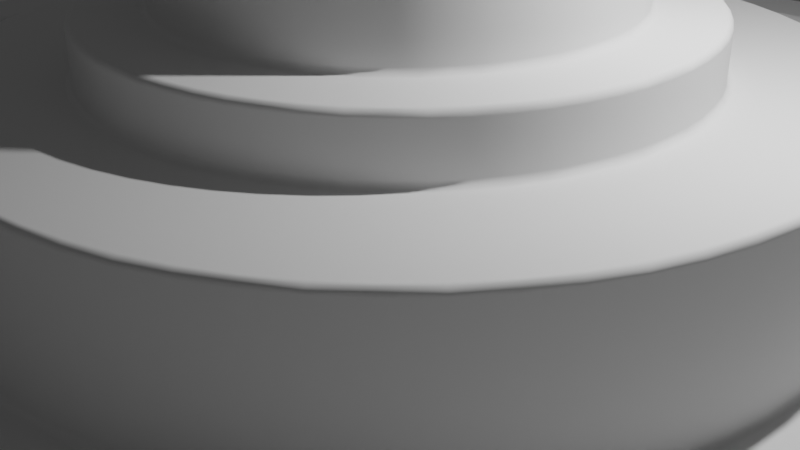 # Source: Fountain.blend  (saved by Blender 3.5.10; exported with 4.5.12 LTS)
import bpy
from mathutils import Matrix  # noqa: F401  (used for matrix-valued properties, if any)

bpy.ops.wm.read_factory_settings(use_empty=True)
scene = bpy.context.scene
scene.name = 'Scene'

# ---- collections
col_collection = bpy.data.collections.new('Collection'); scene.collection.children.link(col_collection)

# ---- world
world_world = bpy.data.worlds.new('World'); scene.world = world_world
world_world.use_nodes = True; world_world.node_tree.nodes.clear()
_N = world_world.node_tree.nodes; _L = world_world.node_tree.links
n0 = _N.new('ShaderNodeOutputWorld'); n0.name = 'World Output'; n0.location = (300, 300)
n1 = _N.new('ShaderNodeBackground'); n1.name = 'Background'; n1.location = (10, 300)
n1.inputs[0].default_value = (0.05088, 0.05088, 0.05088, 1.0)
_L.new(n1.outputs[0], n0.inputs[0])
n0.is_active_output = True
world_world.color = (0.05088, 0.05088, 0.05088)
world_world.use_sun_shadow = False
world_world.sun_shadow_jitter_overblur = 0.0

# ---- cameras
cam_camera = bpy.data.cameras.new('Camera')
cam_camera.clip_end = 100.0
cam_camera.ortho_scale = 7.314

# ---- lights
light_light = bpy.data.lights.new('Light', 'POINT')
light_light.transmission_factor = 0.0
light_light.energy = 1000.0
light_light.shadow_soft_size = 0.1
light_light.shadow_maximum_resolution = 0.006
light_light.use_absolute_resolution = True

# ---- meshes
me_cylinder = bpy.data.meshes.new('Cylinder')
me_cylinder.from_pydata([(0.0, 10.0, -0.2), (0.0, 10.0, 0.2), (0.9802, 9.952, -0.2), (0.9802, 9.952, 0.2), (1.951, 9.808, -0.2), (1.951, 9.808, 0.2), (2.903, 9.569, -0.2), (2.903, 9.569, 0.2), (3.827, 9.239, -0.2), (3.827, 9.239, 0.2), (4.714, 8.819, -0.2), (4.714, 8.819, 0.2), (5.556, 8.315, -0.2), (5.556, 8.315, 0.2), (6.344, 7.73, -0.2), (6.344, 7.73, 0.2), (7.071, 7.071, -0.2), (7.071, 7.071, 0.2), (7.73, 6.344, -0.2), (7.73, 6.344, 0.2), (8.315, 5.556, -0.2), (8.315, 5.556, 0.2), (8.819, 4.714, -0.2), (8.819, 4.714, 0.2), (9.239, 3.827, -0.2), (9.239, 3.827, 0.2), (9.569, 2.903, -0.2), (9.569, 2.903, 0.2), (9.808, 1.951, -0.2), (9.808, 1.951, 0.2), (9.952, 0.9802, -0.2), (9.952, 0.9802, 0.2), (10.0, 0.0, -0.2), (10.0, 0.0, 0.2), (9.952, -0.9802, -0.2), (9.952, -0.9802, 0.2), (9.808, -1.951, -0.2), (9.808, -1.951, 0.2), (9.569, -2.903, -0.2), (9.569, -2.903, 0.2), (9.239, -3.827, -0.2), (9.239, -3.827, 0.2), (8.819, -4.714, -0.2), (8.819, -4.714, 0.2), (8.315, -5.556, -0.2), (8.315, -5.556, 0.2), (7.73, -6.344, -0.2), (7.73, -6.344, 0.2), (7.071, -7.071, -0.2), (7.071, -7.071, 0.2), (6.344, -7.73, -0.2), (6.344, -7.73, 0.2), (5.556, -8.315, -0.2), (5.556, -8.315, 0.2), (4.714, -8.819, -0.2), (4.714, -8.819, 0.2), (3.827, -9.239, -0.2), (3.827, -9.239, 0.2), (2.903, -9.569, -0.2), (2.903, -9.569, 0.2), (1.951, -9.808, -0.2), (1.951, -9.808, 0.2), (0.9802, -9.952, -0.2), (0.9802, -9.952, 0.2), (0.0, -10.0, -0.2), (0.0, -10.0, 0.2), (-0.9802, -9.952, -0.2), (-0.9802, -9.952, 0.2), (-1.951, -9.808, -0.2), (-1.951, -9.808, 0.2), (-2.903, -9.569, -0.2), (-2.903, -9.569, 0.2), (-3.827, -9.239, -0.2), (-3.827, -9.239, 0.2), (-4.714, -8.819, -0.2), (-4.714, -8.819, 0.2), (-5.556, -8.315, -0.2), (-5.556, -8.315, 0.2), (-6.344, -7.73, -0.2), (-6.344, -7.73, 0.2), (-7.071, -7.071, -0.2), (-7.071, -7.071, 0.2), (-7.73, -6.344, -0.2), (-7.73, -6.344, 0.2), (-8.315, -5.556, -0.2), (-8.315, -5.556, 0.2), (-8.819, -4.714, -0.2), (-8.819, -4.714, 0.2), (-9.239, -3.827, -0.2), (-9.239, -3.827, 0.2), (-9.569, -2.903, -0.2), (-9.569, -2.903, 0.2), (-9.808, -1.951, -0.2), (-9.808, -1.951, 0.2), (-9.952, -0.9802, -0.2), (-9.952, -0.9802, 0.2), (-10.0, 0.0, -0.2), (-10.0, 0.0, 0.2), (-9.952, 0.9802, -0.2), (-9.952, 0.9802, 0.2), (-9.808, 1.951, -0.2), (-9.808, 1.951, 0.2), (-9.569, 2.903, -0.2), (-9.569, 2.903, 0.2), (-9.239, 3.827, -0.2), (-9.239, 3.827, 0.2), (-8.819, 4.714, -0.2), (-8.819, 4.714, 0.2), (-8.315, 5.556, -0.2), (-8.315, 5.556, 0.2), (-7.73, 6.344, -0.2), (-7.73, 6.344, 0.2), (-7.071, 7.071, -0.2), (-7.071, 7.071, 0.2), (-6.344, 7.73, -0.2), (-6.344, 7.73, 0.2), (-5.556, 8.315, -0.2), (-5.556, 8.315, 0.2), (-4.714, 8.819, -0.2), (-4.714, 8.819, 0.2), (-3.827, 9.239, -0.2), (-3.827, 9.239, 0.2), (-2.903, 9.569, -0.2), (-2.903, 9.569, 0.2), (-1.951, 9.808, -0.2), (-1.951, 9.808, 0.2), (-0.9802, 9.952, -0.2), (-0.9802, 9.952, 0.2), (0.8876, 9.012, 0.2), (1.443e-08, 9.056, 0.2), (1.767, 8.882, 0.2), (2.629, 8.666, 0.2), (3.465, 8.366, 0.2), (4.269, 7.986, 0.2), (5.031, 7.529, 0.2), (5.745, 7.0, 0.2), (6.403, 6.403, 0.2), (7.0, 5.745, 0.2), (7.529, 5.031, 0.2), (7.986, 4.269, 0.2), (8.366, 3.465, 0.2), (8.666, 2.629, 0.2), (8.882, 1.767, 0.2), (9.012, 0.8876, 0.2), (9.056, -1.407e-09, 0.2), (9.012, -0.8876, 0.2), (8.882, -1.767, 0.2), (8.666, -2.629, 0.2), (8.366, -3.465, 0.2), (7.986, -4.269, 0.2), (7.529, -5.031, 0.2), (7.0, -5.745, 0.2), (6.403, -6.403, 0.2), (5.745, -7.0, 0.2), (5.031, -7.529, 0.2), (4.269, -7.986, 0.2), (3.465, -8.366, 0.2), (2.629, -8.666, 0.2), (1.767, -8.882, 0.2), (0.8876, -9.012, 0.2), (1.443e-08, -9.056, 0.2), (-0.8876, -9.012, 0.2), (-1.767, -8.882, 0.2), (-2.629, -8.666, 0.2), (-3.465, -8.366, 0.2), (-4.269, -7.986, 0.2), (-5.031, -7.529, 0.2), (-5.745, -7.0, 0.2), (-6.403, -6.403, 0.2), (-7.0, -5.745, 0.2), (-7.529, -5.031, 0.2), (-7.986, -4.269, 0.2), (-8.366, -3.465, 0.2), (-8.666, -2.629, 0.2), (-8.882, -1.767, 0.2), (-9.012, -0.8876, 0.2), (-9.056, -1.407e-09, 0.2), (-9.012, 0.8876, 0.2), (-8.882, 1.767, 0.2), (-8.666, 2.629, 0.2), (-8.366, 3.465, 0.2), (-7.986, 4.269, 0.2), (-7.529, 5.031, 0.2), (-7.0, 5.745, 0.2), (-6.403, 6.403, 0.2), (-5.745, 7.0, 0.2), (-5.031, 7.529, 0.2), (-4.269, 7.986, 0.2), (-3.465, 8.366, 0.2), (-2.629, 8.666, 0.2), (-1.767, 8.882, 0.2), (-0.8876, 9.012, 0.2), (0.8876, 9.012, 0.06339), (1.447e-08, 9.056, 0.06339), (1.767, 8.882, 0.06339), (2.629, 8.666, 0.06339), (3.465, 8.366, 0.06339), (4.269, 7.986, 0.06339), (5.031, 7.529, 0.06339), (5.745, 7.0, 0.06339), (6.403, 6.403, 0.06339), (7.0, 5.745, 0.06339), (7.529, 5.031, 0.06339), (7.986, 4.269, 0.06339), (8.366, 3.465, 0.06339), (8.666, 2.629, 0.06339), (8.882, 1.767, 0.06339), (9.012, 0.8876, 0.06339), (9.056, -1.407e-09, 0.06339), (9.012, -0.8876, 0.06339), (8.882, -1.767, 0.06339), (8.666, -2.629, 0.06339), (8.366, -3.465, 0.06339), (7.986, -4.269, 0.06339), (7.529, -5.031, 0.06339), (7.0, -5.745, 0.06339), (6.403, -6.403, 0.06339), (5.745, -7.0, 0.06339), (5.031, -7.529, 0.06339), (4.269, -7.986, 0.06339), (3.465, -8.366, 0.06339), (2.629, -8.666, 0.06339), (1.767, -8.882, 0.06339), (0.8876, -9.012, 0.06339), (1.447e-08, -9.056, 0.06339), (-0.8876, -9.012, 0.06339), (-1.767, -8.882, 0.06339), (-2.629, -8.666, 0.06339), (-3.465, -8.366, 0.06339), (-4.269, -7.986, 0.06339), (-5.031, -7.529, 0.06339), (-5.745, -7.0, 0.06339), (-6.403, -6.403, 0.06339), (-7.0, -5.745, 0.06339), (-7.529, -5.031, 0.06339), (-7.986, -4.269, 0.06339), (-8.366, -3.465, 0.06339), (-8.666, -2.629, 0.06339), (-8.882, -1.767, 0.06339), (-9.012, -0.8876, 0.06339), (-9.056, -1.407e-09, 0.06339), (-9.012, 0.8876, 0.06339), (-8.882, 1.767, 0.06339), (-8.666, 2.629, 0.06339), (-8.366, 3.465, 0.06339), (-7.986, 4.269, 0.06339), (-7.529, 5.031, 0.06339), (-7.0, 5.745, 0.06339), (-6.403, 6.403, 0.06339), (-5.745, 7.0, 0.06339), (-5.031, 7.529, 0.06339), (-4.269, 7.986, 0.06339), (-3.465, 8.366, 0.06339), (-2.629, 8.666, 0.06339), (-1.767, 8.882, 0.06339), (-0.8876, 9.012, 0.06339), (0.4301, 4.367, 0.06339), (1.275e-07, 4.388, 0.06339), (0.8561, 4.304, 0.06339), (1.274, 4.199, 0.06339), (1.679, 4.054, 0.06339), (2.069, 3.87, 0.06339), (2.438, 3.649, 0.06339), (2.784, 3.392, 0.06339), (3.103, 3.103, 0.06339), (3.392, 2.784, 0.06339), (3.649, 2.438, 0.06339), (3.87, 2.069, 0.06339), (4.054, 1.679, 0.06339), (4.199, 1.274, 0.06339), (4.304, 0.8561, 0.06339), (4.367, 0.4301, 0.06339), (4.388, -3.908e-08, 0.06339), (4.367, -0.4301, 0.06339), (4.304, -0.8561, 0.06339), (4.199, -1.274, 0.06339), (4.054, -1.679, 0.06339), (3.87, -2.069, 0.06339), (3.649, -2.438, 0.06339), (3.392, -2.784, 0.06339), (3.103, -3.103, 0.06339), (2.784, -3.392, 0.06339), (2.438, -3.649, 0.06339), (2.069, -3.87, 0.06339), (1.679, -4.054, 0.06339), (1.274, -4.199, 0.06339), (0.8561, -4.304, 0.06339), (0.4301, -4.367, 0.06339), (1.275e-07, -4.388, 0.06339), (-0.4301, -4.367, 0.06339), (-0.8561, -4.304, 0.06339), (-1.274, -4.199, 0.06339), (-1.679, -4.054, 0.06339), (-2.069, -3.87, 0.06339), (-2.438, -3.649, 0.06339), (-2.784, -3.392, 0.06339), (-3.103, -3.103, 0.06339), (-3.392, -2.784, 0.06339), (-3.649, -2.438, 0.06339), (-3.87, -2.069, 0.06339), (-4.054, -1.679, 0.06339), (-4.199, -1.274, 0.06339), (-4.304, -0.8561, 0.06339), (-4.367, -0.4301, 0.06339), (-4.388, -3.908e-08, 0.06339), (-4.367, 0.4301, 0.06339), (-4.304, 0.8561, 0.06339), (-4.199, 1.274, 0.06339), (-4.054, 1.679, 0.06339), (-3.87, 2.069, 0.06339), (-3.649, 2.438, 0.06339), (-3.392, 2.784, 0.06339), (-3.103, 3.103, 0.06339), (-2.784, 3.392, 0.06339), (-2.438, 3.649, 0.06339), (-2.069, 3.87, 0.06339), (-1.679, 4.054, 0.06339), (-1.274, 4.199, 0.06339), (-0.8561, 4.304, 0.06339), (-0.4301, 4.367, 0.06339), (0.4301, 4.367, 1.693), (1.285e-07, 4.388, 1.693), (0.8561, 4.304, 1.693), (1.274, 4.199, 1.693), (1.679, 4.054, 1.693), (2.069, 3.87, 1.693), (2.438, 3.649, 1.693), (2.784, 3.392, 1.693), (3.103, 3.103, 1.693), (3.392, 2.784, 1.693), (3.649, 2.438, 1.693), (3.87, 2.069, 1.693), (4.054, 1.679, 1.693), (4.199, 1.274, 1.693), (4.304, 0.8561, 1.693), (4.367, 0.4301, 1.693), (4.388, -3.908e-08, 1.693), (4.367, -0.4301, 1.693), (4.304, -0.8561, 1.693), (4.199, -1.274, 1.693), (4.054, -1.679, 1.693), (3.87, -2.069, 1.693), (3.649, -2.438, 1.693), (3.392, -2.784, 1.693), (3.103, -3.103, 1.693), (2.784, -3.392, 1.693), (2.438, -3.649, 1.693), (2.069, -3.87, 1.693), (1.679, -4.054, 1.693), (1.274, -4.199, 1.693), (0.8561, -4.304, 1.693), (0.4301, -4.367, 1.693), (1.285e-07, -4.388, 1.693), (-0.4301, -4.367, 1.693), (-0.8561, -4.304, 1.693), (-1.274, -4.199, 1.693), (-1.679, -4.054, 1.693), (-2.069, -3.87, 1.693), (-2.438, -3.649, 1.693), (-2.784, -3.392, 1.693), (-3.103, -3.103, 1.693), (-3.392, -2.784, 1.693), (-3.649, -2.438, 1.693), (-3.87, -2.069, 1.693), (-4.054, -1.679, 1.693), (-4.199, -1.274, 1.693), (-4.304, -0.8561, 1.693), (-4.367, -0.4301, 1.693), (-4.388, -3.908e-08, 1.693), (-4.367, 0.4301, 1.693), (-4.304, 0.8561, 1.693), (-4.199, 1.274, 1.693), (-4.054, 1.679, 1.693), (-3.87, 2.069, 1.693), (-3.649, 2.438, 1.693), (-3.392, 2.784, 1.693), (-3.103, 3.103, 1.693), (-2.784, 3.392, 1.693), (-2.438, 3.649, 1.693), (-2.069, 3.87, 1.693), (-1.679, 4.054, 1.693), (-1.274, 4.199, 1.693), (-0.8561, 4.304, 1.693), (-0.4301, 4.367, 1.693), (0.2932, 2.976, 1.693), (1.076e-07, 2.991, 1.693), (0.5835, 2.933, 1.693), (0.8682, 2.862, 1.693), (1.145, 2.763, 1.693), (1.41, 2.638, 1.693), (1.662, 2.487, 1.693), (1.897, 2.312, 1.693), (2.115, 2.115, 1.693), (2.312, 1.897, 1.693), (2.487, 1.662, 1.693), (2.638, 1.41, 1.693), (2.763, 1.145, 1.693), (2.862, 0.8682, 1.693), (2.933, 0.5835, 1.693), (2.976, 0.2932, 1.693), (2.991, -2.426e-08, 1.693), (2.976, -0.2932, 1.693), (2.933, -0.5835, 1.693), (2.862, -0.8682, 1.693), (2.763, -1.145, 1.693), (2.638, -1.41, 1.693), (2.487, -1.662, 1.693), (2.312, -1.897, 1.693), (2.115, -2.115, 1.693), (1.897, -2.312, 1.693), (1.662, -2.487, 1.693), (1.41, -2.638, 1.693), (1.145, -2.763, 1.693), (0.8682, -2.862, 1.693), (0.5835, -2.933, 1.693), (0.2932, -2.976, 1.693), (1.076e-07, -2.991, 1.693), (-0.2932, -2.976, 1.693), (-0.5835, -2.933, 1.693), (-0.8682, -2.862, 1.693), (-1.145, -2.763, 1.693), (-1.41, -2.638, 1.693), (-1.662, -2.487, 1.693), (-1.897, -2.312, 1.693), (-2.115, -2.115, 1.693), (-2.312, -1.897, 1.693), (-2.487, -1.662, 1.693), (-2.638, -1.41, 1.693), (-2.763, -1.145, 1.693), (-2.862, -0.8682, 1.693), (-2.933, -0.5835, 1.693), (-2.976, -0.2932, 1.693), (-2.991, -2.426e-08, 1.693), (-2.976, 0.2932, 1.693), (-2.933, 0.5835, 1.693), (-2.862, 0.8682, 1.693), (-2.763, 1.145, 1.693), (-2.638, 1.41, 1.693), (-2.487, 1.662, 1.693), (-2.312, 1.897, 1.693), (-2.115, 2.115, 1.693), (-1.897, 2.312, 1.693), (-1.662, 2.487, 1.693), (-1.41, 2.638, 1.693), (-1.145, 2.763, 1.693), (-0.8682, 2.862, 1.693), (-0.5835, 2.933, 1.693), (-0.2932, 2.976, 1.693), (0.2932, 2.976, 2.29), (1.192e-07, 2.991, 2.29), (0.5835, 2.933, 2.29), (0.8682, 2.862, 2.29), (1.145, 2.763, 2.29), (1.41, 2.638, 2.29), (1.662, 2.487, 2.29), (1.897, 2.312, 2.29), (2.115, 2.115, 2.29), (2.312, 1.897, 2.29), (2.487, 1.662, 2.29), (2.638, 1.41, 2.29), (2.763, 1.145, 2.29), (2.862, 0.8682, 2.29), (2.933, 0.5835, 2.29), (2.976, 0.2932, 2.29), (2.991, -2.426e-08, 2.29), (2.976, -0.2932, 2.29), (2.933, -0.5835, 2.29), (2.862, -0.8682, 2.29), (2.763, -1.145, 2.29), (2.638, -1.41, 2.29), (2.487, -1.662, 2.29), (2.312, -1.897, 2.29), (2.115, -2.115, 2.29), (1.897, -2.312, 2.29), (1.662, -2.487, 2.29), (1.41, -2.638, 2.29), (1.145, -2.763, 2.29), (0.8682, -2.862, 2.29), (0.5835, -2.933, 2.29), (0.2932, -2.976, 2.29), (1.192e-07, -2.991, 2.29), (-0.2932, -2.976, 2.29), (-0.5835, -2.933, 2.29), (-0.8682, -2.862, 2.29), (-1.145, -2.763, 2.29), (-1.41, -2.638, 2.29), (-1.662, -2.487, 2.29), (-1.897, -2.312, 2.29), (-2.115, -2.115, 2.29), (-2.312, -1.897, 2.29), (-2.487, -1.662, 2.29), (-2.638, -1.41, 2.29), (-2.763, -1.145, 2.29), (-2.862, -0.8682, 2.29), (-2.933, -0.5835, 2.29), (-2.976, -0.2932, 2.29), (-2.991, -2.426e-08, 2.29), (-2.976, 0.2932, 2.29), (-2.933, 0.5835, 2.29), (-2.862, 0.8682, 2.29), (-2.763, 1.145, 2.29), (-2.638, 1.41, 2.29), (-2.487, 1.662, 2.29), (-2.312, 1.897, 2.29), (-2.115, 2.115, 2.29), (-1.897, 2.312, 2.29), (-1.662, 2.487, 2.29), (-1.41, 2.638, 2.29), (-1.145, 2.763, 2.29), (-0.8682, 2.862, 2.29), (-0.5835, 2.933, 2.29), (-0.2932, 2.976, 2.29), (0.2233, 2.267, 2.29), (1.176e-07, 2.278, 2.29), (0.4444, 2.234, 2.29), (0.6613, 2.18, 2.29), (0.8718, 2.105, 2.29), (1.074, 2.009, 2.29), (1.266, 1.894, 2.29), (1.445, 1.761, 2.29), (1.611, 1.611, 2.29), (1.761, 1.445, 2.29), (1.894, 1.266, 2.29), (2.009, 1.074, 2.29), (2.105, 0.8718, 2.29), (2.18, 0.6613, 2.29), (2.234, 0.4444, 2.29), (2.267, 0.2233, 2.29), (2.278, -2.203e-08, 2.29), (2.267, -0.2233, 2.29), (2.234, -0.4444, 2.29), (2.18, -0.6613, 2.29), (2.105, -0.8718, 2.29), (2.009, -1.074, 2.29), (1.894, -1.266, 2.29), (1.761, -1.445, 2.29), (1.611, -1.611, 2.29), (1.445, -1.761, 2.29), (1.266, -1.894, 2.29), (1.074, -2.009, 2.29), (0.8718, -2.105, 2.29), (0.6613, -2.18, 2.29), (0.4444, -2.234, 2.29), (0.2233, -2.267, 2.29), (1.176e-07, -2.278, 2.29), (-0.2233, -2.267, 2.29), (-0.4444, -2.234, 2.29), (-0.6613, -2.18, 2.29), (-0.8718, -2.105, 2.29), (-1.074, -2.009, 2.29), (-1.266, -1.894, 2.29), (-1.445, -1.761, 2.29), (-1.611, -1.611, 2.29), (-1.761, -1.445, 2.29), (-1.894, -1.266, 2.29), (-2.009, -1.074, 2.29), (-2.105, -0.8718, 2.29), (-2.18, -0.6613, 2.29), (-2.234, -0.4444, 2.29), (-2.267, -0.2233, 2.29), (-2.278, -2.203e-08, 2.29), (-2.267, 0.2233, 2.29), (-2.234, 0.4444, 2.29), (-2.18, 0.6613, 2.29), (-2.105, 0.8718, 2.29), (-2.009, 1.074, 2.29), (-1.894, 1.266, 2.29), (-1.761, 1.445, 2.29), (-1.611, 1.611, 2.29), (-1.445, 1.761, 2.29), (-1.266, 1.894, 2.29), (-1.074, 2.009, 2.29), (-0.8718, 2.105, 2.29), (-0.6613, 2.18, 2.29), (-0.4444, 2.234, 2.29), (-0.2233, 2.267, 2.29), (0.2233, 2.267, 3.603), (1.158e-07, 2.278, 3.603), (0.4444, 2.234, 3.603), (0.6613, 2.18, 3.603), (0.8718, 2.105, 3.603), (1.074, 2.009, 3.603), (1.266, 1.894, 3.603), (1.445, 1.761, 3.603), (1.611, 1.611, 3.603), (1.761, 1.445, 3.603), (1.894, 1.266, 3.603), (2.009, 1.074, 3.603), (2.105, 0.8718, 3.603), (2.18, 0.6613, 3.603), (2.234, 0.4444, 3.603), (2.267, 0.2233, 3.603), (2.278, -2.203e-08, 3.603), (2.267, -0.2233, 3.603), (2.234, -0.4444, 3.603), (2.18, -0.6613, 3.603), (2.105, -0.8718, 3.603), (2.009, -1.074, 3.603), (1.894, -1.266, 3.603), (1.761, -1.445, 3.603), (1.611, -1.611, 3.603), (1.445, -1.761, 3.603), (1.266, -1.894, 3.603), (1.074, -2.009, 3.603), (0.8718, -2.105, 3.603), (0.6613, -2.18, 3.603), (0.4444, -2.234, 3.603), (0.2233, -2.267, 3.603), (1.158e-07, -2.278, 3.603), (-0.2233, -2.267, 3.603), (-0.4444, -2.234, 3.603), (-0.6613, -2.18, 3.603), (-0.8718, -2.105, 3.603), (-1.074, -2.009, 3.603), (-1.266, -1.894, 3.603), (-1.445, -1.761, 3.603), (-1.611, -1.611, 3.603), (-1.761, -1.445, 3.603), (-1.894, -1.266, 3.603), (-2.009, -1.074, 3.603), (-2.105, -0.8718, 3.603), (-2.18, -0.6613, 3.603), (-2.234, -0.4444, 3.603), (-2.267, -0.2233, 3.603), (-2.278, -2.203e-08, 3.603), (-2.267, 0.2233, 3.603), (-2.234, 0.4444, 3.603), (-2.18, 0.6613, 3.603), (-2.105, 0.8718, 3.603), (-2.009, 1.074, 3.603), (-1.894, 1.266, 3.603), (-1.761, 1.445, 3.603), (-1.611, 1.611, 3.603), (-1.445, 1.761, 3.603), (-1.266, 1.894, 3.603), (-1.074, 2.009, 3.603), (-0.8718, 2.105, 3.603), (-0.6613, 2.18, 3.603), (-0.4444, 2.234, 3.603), (-0.2233, 2.267, 3.603)], [], [(0, 1, 3, 2), (2, 3, 5, 4), (4, 5, 7, 6), (6, 7, 9, 8), (8, 9, 11, 10), (10, 11, 13, 12), (12, 13, 15, 14), (14, 15, 17, 16), (16, 17, 19, 18), (18, 19, 21, 20), (20, 21, 23, 22), (22, 23, 25, 24), (24, 25, 27, 26), (26, 27, 29, 28), (28, 29, 31, 30), (30, 31, 33, 32), (32, 33, 35, 34), (34, 35, 37, 36), (36, 37, 39, 38), (38, 39, 41, 40), (40, 41, 43, 42), (42, 43, 45, 44), (44, 45, 47, 46), (46, 47, 49, 48), (48, 49, 51, 50), (50, 51, 53, 52), (52, 53, 55, 54), (54, 55, 57, 56), (56, 57, 59, 58), (58, 59, 61, 60), (60, 61, 63, 62), (62, 63, 65, 64), (64, 65, 67, 66), (66, 67, 69, 68), (68, 69, 71, 70), (70, 71, 73, 72), (72, 73, 75, 74), (74, 75, 77, 76), (76, 77, 79, 78), (78, 79, 81, 80), (80, 81, 83, 82), (82, 83, 85, 84), (84, 85, 87, 86), (86, 87, 89, 88), (88, 89, 91, 90), (90, 91, 93, 92), (92, 93, 95, 94), (94, 95, 97, 96), (96, 97, 99, 98), (98, 99, 101, 100), (100, 101, 103, 102), (102, 103, 105, 104), (104, 105, 107, 106), (106, 107, 109, 108), (108, 109, 111, 110), (110, 111, 113, 112), (112, 113, 115, 114), (114, 115, 117, 116), (116, 117, 119, 118), (118, 119, 121, 120), (120, 121, 123, 122), (122, 123, 125, 124), (29, 27, 141, 142), (124, 125, 127, 126), (126, 127, 1, 0), (161, 160, 224, 225), (99, 97, 176, 177), (47, 45, 150, 151), (117, 115, 185, 186), (65, 63, 159, 160), (13, 11, 133, 134), (83, 81, 168, 169), (31, 29, 142, 143), (101, 99, 177, 178), (49, 47, 151, 152), (119, 117, 186, 187), (67, 65, 160, 161), (15, 13, 134, 135), (85, 83, 169, 170), (33, 31, 143, 144), (103, 101, 178, 179), (51, 49, 152, 153), (121, 119, 187, 188), (69, 67, 161, 162), (17, 15, 135, 136), (87, 85, 170, 171), (35, 33, 144, 145), (105, 103, 179, 180), (53, 51, 153, 154), (123, 121, 188, 189), (71, 69, 162, 163), (19, 17, 136, 137), (89, 87, 171, 172), (37, 35, 145, 146), (107, 105, 180, 181), (3, 1, 129, 128), (55, 53, 154, 155), (125, 123, 189, 190), (73, 71, 163, 164), (21, 19, 137, 138), (91, 89, 172, 173), (39, 37, 146, 147), (109, 107, 181, 182), (57, 55, 155, 156), (127, 125, 190, 191), (5, 3, 128, 130), (75, 73, 164, 165), (23, 21, 138, 139), (93, 91, 173, 174), (41, 39, 147, 148), (111, 109, 182, 183), (59, 57, 156, 157), (1, 127, 191, 129), (7, 5, 130, 131), (77, 75, 165, 166), (25, 23, 139, 140), (95, 93, 174, 175), (43, 41, 148, 149), (113, 111, 183, 184), (61, 59, 157, 158), (9, 7, 131, 132), (79, 77, 166, 167), (27, 25, 140, 141), (97, 95, 175, 176), (45, 43, 149, 150), (115, 113, 184, 185), (63, 61, 158, 159), (11, 9, 132, 133), (81, 79, 167, 168), (228, 227, 291, 292), (135, 134, 198, 199), (188, 187, 251, 252), (162, 161, 225, 226), (136, 135, 199, 200), (189, 188, 252, 253), (163, 162, 226, 227), (137, 136, 200, 201), (190, 189, 253, 254), (164, 163, 227, 228), (138, 137, 201, 202), (191, 190, 254, 255), (165, 164, 228, 229), (139, 138, 202, 203), (129, 191, 255, 193), (166, 165, 229, 230), (140, 139, 203, 204), (167, 166, 230, 231), (141, 140, 204, 205), (168, 167, 231, 232), (142, 141, 205, 206), (169, 168, 232, 233), (143, 142, 206, 207), (170, 169, 233, 234), (144, 143, 207, 208), (171, 170, 234, 235), (145, 144, 208, 209), (172, 171, 235, 236), (146, 145, 209, 210), (173, 172, 236, 237), (147, 146, 210, 211), (174, 173, 237, 238), (148, 147, 211, 212), (175, 174, 238, 239), (149, 148, 212, 213), (176, 175, 239, 240), (150, 149, 213, 214), (177, 176, 240, 241), (151, 150, 214, 215), (178, 177, 241, 242), (152, 151, 215, 216), (179, 178, 242, 243), (153, 152, 216, 217), (180, 179, 243, 244), (154, 153, 217, 218), (181, 180, 244, 245), (155, 154, 218, 219), (128, 129, 193, 192), (182, 181, 245, 246), (156, 155, 219, 220), (130, 128, 192, 194), (183, 182, 246, 247), (157, 156, 220, 221), (131, 130, 194, 195), (184, 183, 247, 248), (158, 157, 221, 222), (132, 131, 195, 196), (185, 184, 248, 249), (159, 158, 222, 223), (133, 132, 196, 197), (186, 185, 249, 250), (160, 159, 223, 224), (134, 133, 197, 198), (187, 186, 250, 251), (295, 294, 358, 359), (202, 201, 265, 266), (255, 254, 318, 319), (229, 228, 292, 293), (203, 202, 266, 267), (193, 255, 319, 257), (230, 229, 293, 294), (204, 203, 267, 268), (231, 230, 294, 295), (205, 204, 268, 269), (232, 231, 295, 296), (206, 205, 269, 270), (233, 232, 296, 297), (207, 206, 270, 271), (234, 233, 297, 298), (208, 207, 271, 272), (235, 234, 298, 299), (209, 208, 272, 273), (236, 235, 299, 300), (210, 209, 273, 274), (237, 236, 300, 301), (211, 210, 274, 275), (238, 237, 301, 302), (212, 211, 275, 276), (239, 238, 302, 303), (213, 212, 276, 277), (240, 239, 303, 304), (214, 213, 277, 278), (241, 240, 304, 305), (215, 214, 278, 279), (242, 241, 305, 306), (216, 215, 279, 280), (243, 242, 306, 307), (217, 216, 280, 281), (244, 243, 307, 308), (218, 217, 281, 282), (245, 244, 308, 309), (219, 218, 282, 283), (192, 193, 257, 256), (246, 245, 309, 310), (220, 219, 283, 284), (194, 192, 256, 258), (247, 246, 310, 311), (221, 220, 284, 285), (195, 194, 258, 259), (248, 247, 311, 312), (222, 221, 285, 286), (196, 195, 259, 260), (249, 248, 312, 313), (223, 222, 286, 287), (197, 196, 260, 261), (250, 249, 313, 314), (224, 223, 287, 288), (198, 197, 261, 262), (251, 250, 314, 315), (225, 224, 288, 289), (199, 198, 262, 263), (252, 251, 315, 316), (226, 225, 289, 290), (200, 199, 263, 264), (253, 252, 316, 317), (227, 226, 290, 291), (201, 200, 264, 265), (254, 253, 317, 318), (362, 361, 425, 426), (269, 268, 332, 333), (296, 295, 359, 360), (270, 269, 333, 334), (297, 296, 360, 361), (271, 270, 334, 335), (298, 297, 361, 362), (272, 271, 335, 336), (299, 298, 362, 363), (273, 272, 336, 337), (300, 299, 363, 364), (274, 273, 337, 338), (301, 300, 364, 365), (275, 274, 338, 339), (302, 301, 365, 366), (276, 275, 339, 340), (303, 302, 366, 367), (277, 276, 340, 341), (304, 303, 367, 368), (278, 277, 341, 342), (305, 304, 368, 369), (279, 278, 342, 343), (306, 305, 369, 370), (280, 279, 343, 344), (307, 306, 370, 371), (281, 280, 344, 345), (308, 307, 371, 372), (282, 281, 345, 346), (309, 308, 372, 373), (283, 282, 346, 347), (256, 257, 321, 320), (310, 309, 373, 374), (284, 283, 347, 348), (258, 256, 320, 322), (311, 310, 374, 375), (285, 284, 348, 349), (259, 258, 322, 323), (312, 311, 375, 376), (286, 285, 349, 350), (260, 259, 323, 324), (313, 312, 376, 377), (287, 286, 350, 351), (261, 260, 324, 325), (314, 313, 377, 378), (288, 287, 351, 352), (262, 261, 325, 326), (315, 314, 378, 379), (289, 288, 352, 353), (263, 262, 326, 327), (316, 315, 379, 380), (290, 289, 353, 354), (264, 263, 327, 328), (317, 316, 380, 381), (291, 290, 354, 355), (265, 264, 328, 329), (318, 317, 381, 382), (292, 291, 355, 356), (266, 265, 329, 330), (319, 318, 382, 383), (293, 292, 356, 357), (267, 266, 330, 331), (257, 319, 383, 321), (294, 293, 357, 358), (268, 267, 331, 332), (429, 428, 492, 493), (336, 335, 399, 400), (363, 362, 426, 427), (337, 336, 400, 401), (364, 363, 427, 428), (338, 337, 401, 402), (365, 364, 428, 429), (339, 338, 402, 403), (366, 365, 429, 430), (340, 339, 403, 404), (367, 366, 430, 431), (341, 340, 404, 405), (368, 367, 431, 432), (342, 341, 405, 406), (369, 368, 432, 433), (343, 342, 406, 407), (370, 369, 433, 434), (344, 343, 407, 408), (371, 370, 434, 435), (345, 344, 408, 409), (372, 371, 435, 436), (346, 345, 409, 410), (373, 372, 436, 437), (347, 346, 410, 411), (320, 321, 385, 384), (374, 373, 437, 438), (348, 347, 411, 412), (322, 320, 384, 386), (375, 374, 438, 439), (349, 348, 412, 413), (323, 322, 386, 387), (376, 375, 439, 440), (350, 349, 413, 414), (324, 323, 387, 388), (377, 376, 440, 441), (351, 350, 414, 415), (325, 324, 388, 389), (378, 377, 441, 442), (352, 351, 415, 416), (326, 325, 389, 390), (379, 378, 442, 443), (353, 352, 416, 417), (327, 326, 390, 391), (380, 379, 443, 444), (354, 353, 417, 418), (328, 327, 391, 392), (381, 380, 444, 445), (355, 354, 418, 419), (329, 328, 392, 393), (382, 381, 445, 446), (356, 355, 419, 420), (330, 329, 393, 394), (383, 382, 446, 447), (357, 356, 420, 421), (331, 330, 394, 395), (321, 383, 447, 385), (358, 357, 421, 422), (332, 331, 395, 396), (359, 358, 422, 423), (333, 332, 396, 397), (360, 359, 423, 424), (334, 333, 397, 398), (361, 360, 424, 425), (335, 334, 398, 399), (496, 495, 559, 560), (403, 402, 466, 467), (430, 429, 493, 494), (404, 403, 467, 468), (431, 430, 494, 495), (405, 404, 468, 469), (432, 431, 495, 496), (406, 405, 469, 470), (433, 432, 496, 497), (407, 406, 470, 471), (434, 433, 497, 498), (408, 407, 471, 472), (435, 434, 498, 499), (409, 408, 472, 473), (436, 435, 499, 500), (410, 409, 473, 474), (437, 436, 500, 501), (411, 410, 474, 475), (384, 385, 449, 448), (438, 437, 501, 502), (412, 411, 475, 476), (386, 384, 448, 450), (439, 438, 502, 503), (413, 412, 476, 477), (387, 386, 450, 451), (440, 439, 503, 504), (414, 413, 477, 478), (388, 387, 451, 452), (441, 440, 504, 505), (415, 414, 478, 479), (389, 388, 452, 453), (442, 441, 505, 506), (416, 415, 479, 480), (390, 389, 453, 454), (443, 442, 506, 507), (417, 416, 480, 481), (391, 390, 454, 455), (444, 443, 507, 508), (418, 417, 481, 482), (392, 391, 455, 456), (445, 444, 508, 509), (419, 418, 482, 483), (393, 392, 456, 457), (446, 445, 509, 510), (420, 419, 483, 484), (394, 393, 457, 458), (447, 446, 510, 511), (421, 420, 484, 485), (395, 394, 458, 459), (385, 447, 511, 449), (422, 421, 485, 486), (396, 395, 459, 460), (423, 422, 486, 487), (397, 396, 460, 461), (424, 423, 487, 488), (398, 397, 461, 462), (425, 424, 488, 489), (399, 398, 462, 463), (426, 425, 489, 490), (400, 399, 463, 464), (427, 426, 490, 491), (401, 400, 464, 465), (428, 427, 491, 492), (402, 401, 465, 466), (563, 562, 626, 627), (470, 469, 533, 534), (497, 496, 560, 561), (471, 470, 534, 535), (498, 497, 561, 562), (472, 471, 535, 536), (499, 498, 562, 563), (473, 472, 536, 537), (500, 499, 563, 564), (474, 473, 537, 538), (501, 500, 564, 565), (475, 474, 538, 539), (448, 449, 513, 512), (502, 501, 565, 566), (476, 475, 539, 540), (450, 448, 512, 514), (503, 502, 566, 567), (477, 476, 540, 541), (451, 450, 514, 515), (504, 503, 567, 568), (478, 477, 541, 542), (452, 451, 515, 516), (505, 504, 568, 569), (479, 478, 542, 543), (453, 452, 516, 517), (506, 505, 569, 570), (480, 479, 543, 544), (454, 453, 517, 518), (507, 506, 570, 571), (481, 480, 544, 545), (455, 454, 518, 519), (508, 507, 571, 572), (482, 481, 545, 546), (456, 455, 519, 520), (509, 508, 572, 573), (483, 482, 546, 547), (457, 456, 520, 521), (510, 509, 573, 574), (484, 483, 547, 548), (458, 457, 521, 522), (511, 510, 574, 575), (485, 484, 548, 549), (459, 458, 522, 523), (449, 511, 575, 513), (486, 485, 549, 550), (460, 459, 523, 524), (487, 486, 550, 551), (461, 460, 524, 525), (488, 487, 551, 552), (462, 461, 525, 526), (489, 488, 552, 553), (463, 462, 526, 527), (490, 489, 553, 554), (464, 463, 527, 528), (491, 490, 554, 555), (465, 464, 528, 529), (492, 491, 555, 556), (466, 465, 529, 530), (493, 492, 556, 557), (467, 466, 530, 531), (494, 493, 557, 558), (468, 467, 531, 532), (495, 494, 558, 559), (469, 468, 532, 533), (576, 577, 639, 638, 637, 636, 635, 634, 633, 632, 631, 630, 629, 628, 627, 626, 625, 624, 623, 622, 621, 620, 619, 618, 617, 616, 615, 614, 613, 612, 611, 610, 609, 608, 607, 606, 605, 604, 603, 602, 601, 600, 599, 598, 597, 596, 595, 594, 593, 592, 591, 590, 589, 588, 587, 586, 585, 584, 583, 582, 581, 580, 579, 578), (537, 536, 600, 601), (564, 563, 627, 628), (538, 537, 601, 602), (565, 564, 628, 629), (539, 538, 602, 603), (512, 513, 577, 576), (566, 565, 629, 630), (540, 539, 603, 604), (514, 512, 576, 578), (567, 566, 630, 631), (541, 540, 604, 605), (515, 514, 578, 579), (568, 567, 631, 632), (542, 541, 605, 606), (516, 515, 579, 580), (569, 568, 632, 633), (543, 542, 606, 607), (517, 516, 580, 581), (570, 569, 633, 634), (544, 543, 607, 608), (518, 517, 581, 582), (571, 570, 634, 635), (545, 544, 608, 609), (519, 518, 582, 583), (572, 571, 635, 636), (546, 545, 609, 610), (520, 519, 583, 584), (573, 572, 636, 637), (547, 546, 610, 611), (521, 520, 584, 585), (574, 573, 637, 638), (548, 547, 611, 612), (522, 521, 585, 586), (575, 574, 638, 639), (549, 548, 612, 613), (523, 522, 586, 587), (513, 575, 639, 577), (550, 549, 613, 614), (524, 523, 587, 588), (551, 550, 614, 615), (525, 524, 588, 589), (552, 551, 615, 616), (526, 525, 589, 590), (553, 552, 616, 617), (527, 526, 590, 591), (554, 553, 617, 618), (528, 527, 591, 592), (555, 554, 618, 619), (529, 528, 592, 593), (556, 555, 619, 620), (530, 529, 593, 594), (557, 556, 620, 621), (531, 530, 594, 595), (558, 557, 621, 622), (532, 531, 595, 596), (559, 558, 622, 623), (533, 532, 596, 597), (560, 559, 623, 624), (534, 533, 597, 598), (561, 560, 624, 625), (535, 534, 598, 599), (562, 561, 625, 626), (536, 535, 599, 600)])
me_cylinder.polygons.foreach_set('use_smooth', [True] * 577)
_uv = me_cylinder.uv_layers.new(name='UVMap')
_uv.uv.foreach_set('vector', [1.0, 0.5, 1.0, 1.0, 0.9844, 1.0, 0.9844, 0.5, 0.9844, 0.5, 0.9844, 1.0, 0.9688, 1.0, 0.9688, 0.5, 0.9688, 0.5, 0.9688, 1.0, 0.9531, 1.0, 0.9531, 0.5, 0.9531, 0.5, 0.9531, 1.0, 0.9375, 1.0, 0.9375, 0.5, 0.9375, 0.5, 0.9375, 1.0, 0.9219, 1.0, 0.9219, 0.5, 0.9219, 0.5, 0.9219, 1.0, 0.9062, 1.0, 0.9062, 0.5, 0.9062, 0.5, 0.9062, 1.0, 0.8906, 1.0, 0.8906, 0.5, 0.8906, 0.5, 0.8906, 1.0, 0.875, 1.0, 0.875, 0.5, 0.875, 0.5, 0.875, 1.0, 0.8594, 1.0, 0.8594, 0.5, 0.8594, 0.5, 0.8594, 1.0, 0.8438, 1.0, 0.8438, 0.5, 0.8438, 0.5, 0.8438, 1.0, 0.8281, 1.0, 0.8281, 0.5, 0.8281, 0.5, 0.8281, 1.0, 0.8125, 1.0, 0.8125, 0.5, 0.8125, 0.5, 0.8125, 1.0, 0.7969, 1.0, 0.7969, 0.5, 0.7969, 0.5, 0.7969, 1.0, 0.7812, 1.0, 0.7812, 0.5, 0.7812, 0.5, 0.7812, 1.0, 0.7656, 1.0, 0.7656, 0.5, 0.7656, 0.5, 0.7656, 1.0, 0.75, 1.0, 0.75, 0.5, 0.75, 0.5, 0.75, 1.0, 0.7344, 1.0, 0.7344, 0.5, 0.7344, 0.5, 0.7344, 1.0, 0.7188, 1.0, 0.7188, 0.5, 0.7188, 0.5, 0.7188, 1.0, 0.7031, 1.0, 0.7031, 0.5, 0.7031, 0.5, 0.7031, 1.0, 0.6875, 1.0, 0.6875, 0.5, 0.6875, 0.5, 0.6875, 1.0, 0.6719, 1.0, 0.6719, 0.5, 0.6719, 0.5, 0.6719, 1.0, 0.6562, 1.0, 0.6562, 0.5, 0.6562, 0.5, 0.6562, 1.0, 0.6406, 1.0, 0.6406, 0.5, 0.6406, 0.5, 0.6406, 1.0, 0.625, 1.0, 0.625, 0.5, 0.625, 0.5, 0.625, 1.0, 0.6094, 1.0, 0.6094, 0.5, 0.6094, 0.5, 0.6094, 1.0, 0.5938, 1.0, 0.5938, 0.5, 0.5938, 0.5, 0.5938, 1.0, 0.5781, 1.0, 0.5781, 0.5, 0.5781, 0.5, 0.5781, 1.0, 0.5625, 1.0, 0.5625, 0.5, 0.5625, 0.5, 0.5625, 1.0, 0.5469, 1.0, 0.5469, 0.5, 0.5469, 0.5, 0.5469, 1.0, 0.5312, 1.0, 0.5312, 0.5, 0.5312, 0.5, 0.5312, 1.0, 0.5156, 1.0, 0.5156, 0.5, 0.5156, 0.5, 0.5156, 1.0, 0.5, 1.0, 0.5, 0.5, 0.5, 0.5, 0.5, 1.0, 0.4844, 1.0, 0.4844, 0.5, 0.4844, 0.5, 0.4844, 1.0, 0.4688, 1.0, 0.4688, 0.5, 0.4688, 0.5, 0.4688, 1.0, 0.4531, 1.0, 0.4531, 0.5, 0.4531, 0.5, 0.4531, 1.0, 0.4375, 1.0, 0.4375, 0.5, 0.4375, 0.5, 0.4375, 1.0, 0.4219, 1.0, 0.4219, 0.5, 0.4219, 0.5, 0.4219, 1.0, 0.4062, 1.0, 0.4062, 0.5, 0.4062, 0.5, 0.4062, 1.0, 0.3906, 1.0, 0.3906, 0.5, 0.3906, 0.5, 0.3906, 1.0, 0.375, 1.0, 0.375, 0.5, 0.375, 0.5, 0.375, 1.0, 0.3594, 1.0, 0.3594, 0.5, 0.3594, 0.5, 0.3594, 1.0, 0.3438, 1.0, 0.3438, 0.5, 0.3438, 0.5, 0.3438, 1.0, 0.3281, 1.0, 0.3281, 0.5, 0.3281, 0.5, 0.3281, 1.0, 0.3125, 1.0, 0.3125, 0.5, 0.3125, 0.5, 0.3125, 1.0, 0.2969, 1.0, 0.2969, 0.5, 0.2969, 0.5, 0.2969, 1.0, 0.2812, 1.0, 0.2812, 0.5, 0.2812, 0.5, 0.2812, 1.0, 0.2656, 1.0, 0.2656, 0.5, 0.2656, 0.5, 0.2656, 1.0, 0.25, 1.0, 0.25, 0.5, 0.25, 0.5, 0.25, 1.0, 0.2344, 1.0, 0.2344, 0.5, 0.2344, 0.5, 0.2344, 1.0, 0.2188, 1.0, 0.2188, 0.5, 0.2188, 0.5, 0.2188, 1.0, 0.2031, 1.0, 0.2031, 0.5, 0.2031, 0.5, 0.2031, 1.0, 0.1875, 1.0, 0.1875, 0.5, 0.1875, 0.5, 0.1875, 1.0, 0.1719, 1.0, 0.1719, 0.5, 0.1719, 0.5, 0.1719, 1.0, 0.1562, 1.0, 0.1562, 0.5, 0.1562, 0.5, 0.1562, 1.0, 0.1406, 1.0, 0.1406, 0.5, 0.1406, 0.5, 0.1406, 1.0, 0.125, 1.0, 0.125, 0.5, 0.125, 0.5, 0.125, 1.0, 0.1094, 1.0, 0.1094, 0.5, 0.1094, 0.5, 0.1094, 1.0, 0.09375, 1.0, 0.09375, 0.5, 0.09375, 0.5, 0.09375, 1.0, 0.07812, 1.0, 0.07812, 0.5, 0.07812, 0.5, 0.07812, 1.0, 0.0625, 1.0, 0.0625, 0.5, 0.0625, 0.5, 0.0625, 1.0, 0.04688, 1.0, 0.04688, 0.5, 0.04688, 0.5, 0.04688, 1.0, 0.03125, 1.0, 0.03125, 0.5, 0.7812, 1.0, 0.7969, 1.0, 0.7969, 1.0, 0.7812, 1.0, 0.03125, 0.5, 0.03125, 1.0, 0.01562, 1.0, 0.01562, 0.5, 0.01562, 0.5, 0.01562, 1.0, 0.0, 1.0, 0.0, 0.5, 0.4844, 1.0, 0.5, 1.0, 0.5, 1.0, 0.4844, 1.0, 0.2344, 1.0, 0.25, 1.0, 0.25, 1.0, 0.2344, 1.0, 0.6406, 1.0, 0.6562, 1.0, 0.6562, 1.0, 0.6406, 1.0, 0.09375, 1.0, 0.1094, 1.0, 0.1094, 1.0, 0.09375, 1.0, 0.5, 1.0, 0.5156, 1.0, 0.5156, 1.0, 0.5, 1.0, 0.9062, 1.0, 0.9219, 1.0, 0.9219, 1.0, 0.9062, 1.0, 0.3594, 1.0, 0.375, 1.0, 0.375, 1.0, 0.3594, 1.0, 0.7656, 1.0, 0.7812, 1.0, 0.7812, 1.0, 0.7656, 1.0, 0.2188, 1.0, 0.2344, 1.0, 0.2344, 1.0, 0.2188, 1.0, 0.625, 1.0, 0.6406, 1.0, 0.6406, 1.0, 0.625, 1.0, 0.07812, 1.0, 0.09375, 1.0, 0.09375, 1.0, 0.07812, 1.0, 0.4844, 1.0, 0.5, 1.0, 0.5, 1.0, 0.4844, 1.0, 0.8906, 1.0, 0.9062, 1.0, 0.9062, 1.0, 0.8906, 1.0, 0.3438, 1.0, 0.3594, 1.0, 0.3594, 1.0, 0.3438, 1.0, 0.75, 1.0, 0.7656, 1.0, 0.7656, 1.0, 0.75, 1.0, 0.2031, 1.0, 0.2188, 1.0, 0.2188, 1.0, 0.2031, 1.0, 0.6094, 1.0, 0.625, 1.0, 0.625, 1.0, 0.6094, 1.0, 0.0625, 1.0, 0.07812, 1.0, 0.07812, 1.0, 0.0625, 1.0, 0.4688, 1.0, 0.4844, 1.0, 0.4844, 1.0, 0.4688, 1.0, 0.875, 1.0, 0.8906, 1.0, 0.8906, 1.0, 0.875, 1.0, 0.3281, 1.0, 0.3438, 1.0, 0.3438, 1.0, 0.3281, 1.0, 0.7344, 1.0, 0.75, 1.0, 0.75, 1.0, 0.7344, 1.0, 0.1875, 1.0, 0.2031, 1.0, 0.2031, 1.0, 0.1875, 1.0, 0.5938, 1.0, 0.6094, 1.0, 0.6094, 1.0, 0.5938, 1.0, 0.04688, 1.0, 0.0625, 1.0, 0.0625, 1.0, 0.04688, 1.0, 0.4531, 1.0, 0.4688, 1.0, 0.4688, 1.0, 0.4531, 1.0, 0.8594, 1.0, 0.875, 1.0, 0.875, 1.0, 0.8594, 1.0, 0.3125, 1.0, 0.3281, 1.0, 0.3281, 1.0, 0.3125, 1.0, 0.7188, 1.0, 0.7344, 1.0, 0.7344, 1.0, 0.7188, 1.0, 0.1719, 1.0, 0.1875, 1.0, 0.1875, 1.0, 0.1719, 1.0, 0.9844, 1.0, 1.0, 1.0, 1.0, 1.0, 0.9844, 1.0, 0.5781, 1.0, 0.5938, 1.0, 0.5938, 1.0, 0.5781, 1.0, 0.03125, 1.0, 0.04688, 1.0, 0.04688, 1.0, 0.03125, 1.0, 0.4375, 1.0, 0.4531, 1.0, 0.4531, 1.0, 0.4375, 1.0, 0.8438, 1.0, 0.8594, 1.0, 0.8594, 1.0, 0.8438, 1.0, 0.2969, 1.0, 0.3125, 1.0, 0.3125, 1.0, 0.2969, 1.0, 0.7031, 1.0, 0.7188, 1.0, 0.7188, 1.0, 0.7031, 1.0, 0.1562, 1.0, 0.1719, 1.0, 0.1719, 1.0, 0.1562, 1.0, 0.5625, 1.0, 0.5781, 1.0, 0.5781, 1.0, 0.5625, 1.0, 0.01562, 1.0, 0.03125, 1.0, 0.03125, 1.0, 0.01562, 1.0, 0.9688, 1.0, 0.9844, 1.0, 0.9844, 1.0, 0.9688, 1.0, 0.4219, 1.0, 0.4375, 1.0, 0.4375, 1.0, 0.4219, 1.0, 0.8281, 1.0, 0.8438, 1.0, 0.8438, 1.0, 0.8281, 1.0, 0.2812, 1.0, 0.2969, 1.0, 0.2969, 1.0, 0.2812, 1.0, 0.6875, 1.0, 0.7031, 1.0, 0.7031, 1.0, 0.6875, 1.0, 0.1406, 1.0, 0.1562, 1.0, 0.1562, 1.0, 0.1406, 1.0, 0.5469, 1.0, 0.5625, 1.0, 0.5625, 1.0, 0.5469, 1.0, 0.0, 1.0, 0.01562, 1.0, 0.01562, 1.0, 0.0, 1.0, 0.9531, 1.0, 0.9688, 1.0, 0.9688, 1.0, 0.9531, 1.0, 0.4062, 1.0, 0.4219, 1.0, 0.4219, 1.0, 0.4062, 1.0, 0.8125, 1.0, 0.8281, 1.0, 0.8281, 1.0, 0.8125, 1.0, 0.2656, 1.0, 0.2812, 1.0, 0.2812, 1.0, 0.2656, 1.0, 0.6719, 1.0, 0.6875, 1.0, 0.6875, 1.0, 0.6719, 1.0, 0.125, 1.0, 0.1406, 1.0, 0.1406, 1.0, 0.125, 1.0, 0.5312, 1.0, 0.5469, 1.0, 0.5469, 1.0, 0.5312, 1.0, 0.9375, 1.0, 0.9531, 1.0, 0.9531, 1.0, 0.9375, 1.0, 0.3906, 1.0, 0.4062, 1.0, 0.4062, 1.0, 0.3906, 1.0, 0.7969, 1.0, 0.8125, 1.0, 0.8125, 1.0, 0.7969, 1.0, 0.25, 1.0, 0.2656, 1.0, 0.2656, 1.0, 0.25, 1.0, 0.6562, 1.0, 0.6719, 1.0, 0.6719, 1.0, 0.6562, 1.0, 0.1094, 1.0, 0.125, 1.0, 0.125, 1.0, 0.1094, 1.0, 0.5156, 1.0, 0.5312, 1.0, 0.5312, 1.0, 0.5156, 1.0, 0.9219, 1.0, 0.9375, 1.0, 0.9375, 1.0, 0.9219, 1.0, 0.375, 1.0, 0.3906, 1.0, 0.3906, 1.0, 0.375, 1.0, 0.4375, 1.0, 0.4531, 1.0, 0.4531, 1.0, 0.4375, 1.0, 0.8906, 1.0, 0.9062, 1.0, 0.9062, 1.0, 0.8906, 1.0, 0.0625, 1.0, 0.07812, 1.0, 0.07812, 1.0, 0.0625, 1.0, 0.4688, 1.0, 0.4844, 1.0, 0.4844, 1.0, 0.4688, 1.0, 0.875, 1.0, 0.8906, 1.0, 0.8906, 1.0, 0.875, 1.0, 0.04688, 1.0, 0.0625, 1.0, 0.0625, 1.0, 0.04688, 1.0, 0.4531, 1.0, 0.4688, 1.0, 0.4688, 1.0, 0.4531, 1.0, 0.8594, 1.0, 0.875, 1.0, 0.875, 1.0, 0.8594, 1.0, 0.03125, 1.0, 0.04688, 1.0, 0.04688, 1.0, 0.03125, 1.0, 0.4375, 1.0, 0.4531, 1.0, 0.4531, 1.0, 0.4375, 1.0, 0.8438, 1.0, 0.8594, 1.0, 0.8594, 1.0, 0.8438, 1.0, 0.01562, 1.0, 0.03125, 1.0, 0.03125, 1.0, 0.01562, 1.0, 0.4219, 1.0, 0.4375, 1.0, 0.4375, 1.0, 0.4219, 1.0, 0.8281, 1.0, 0.8438, 1.0, 0.8438, 1.0, 0.8281, 1.0, 0.0, 1.0, 0.01562, 1.0, 0.01562, 1.0, 0.0, 1.0, 0.4062, 1.0, 0.4219, 1.0, 0.4219, 1.0, 0.4062, 1.0, 0.8125, 1.0, 0.8281, 1.0, 0.8281, 1.0, 0.8125, 1.0, 0.3906, 1.0, 0.4062, 1.0, 0.4062, 1.0, 0.3906, 1.0, 0.7969, 1.0, 0.8125, 1.0, 0.8125, 1.0, 0.7969, 1.0, 0.375, 1.0, 0.3906, 1.0, 0.3906, 1.0, 0.375, 1.0, 0.7812, 1.0, 0.7969, 1.0, 0.7969, 1.0, 0.7812, 1.0, 0.3594, 1.0, 0.375, 1.0, 0.375, 1.0, 0.3594, 1.0, 0.7656, 1.0, 0.7812, 1.0, 0.7812, 1.0, 0.7656, 1.0, 0.3438, 1.0, 0.3594, 1.0, 0.3594, 1.0, 0.3438, 1.0, 0.75, 1.0, 0.7656, 1.0, 0.7656, 1.0, 0.75, 1.0, 0.3281, 1.0, 0.3438, 1.0, 0.3438, 1.0, 0.3281, 1.0, 0.7344, 1.0, 0.75, 1.0, 0.75, 1.0, 0.7344, 1.0, 0.3125, 1.0, 0.3281, 1.0, 0.3281, 1.0, 0.3125, 1.0, 0.7188, 1.0, 0.7344, 1.0, 0.7344, 1.0, 0.7188, 1.0, 0.2969, 1.0, 0.3125, 1.0, 0.3125, 1.0, 0.2969, 1.0, 0.7031, 1.0, 0.7188, 1.0, 0.7188, 1.0, 0.7031, 1.0, 0.2812, 1.0, 0.2969, 1.0, 0.2969, 1.0, 0.2812, 1.0, 0.6875, 1.0, 0.7031, 1.0, 0.7031, 1.0, 0.6875, 1.0, 0.2656, 1.0, 0.2812, 1.0, 0.2812, 1.0, 0.2656, 1.0, 0.6719, 1.0, 0.6875, 1.0, 0.6875, 1.0, 0.6719, 1.0, 0.25, 1.0, 0.2656, 1.0, 0.2656, 1.0, 0.25, 1.0, 0.6562, 1.0, 0.6719, 1.0, 0.6719, 1.0, 0.6562, 1.0, 0.2344, 1.0, 0.25, 1.0, 0.25, 1.0, 0.2344, 1.0, 0.6406, 1.0, 0.6562, 1.0, 0.6562, 1.0, 0.6406, 1.0, 0.2188, 1.0, 0.2344, 1.0, 0.2344, 1.0, 0.2188, 1.0, 0.625, 1.0, 0.6406, 1.0, 0.6406, 1.0, 0.625, 1.0, 0.2031, 1.0, 0.2188, 1.0, 0.2188, 1.0, 0.2031, 1.0, 0.6094, 1.0, 0.625, 1.0, 0.625, 1.0, 0.6094, 1.0, 0.1875, 1.0, 0.2031, 1.0, 0.2031, 1.0, 0.1875, 1.0, 0.5938, 1.0, 0.6094, 1.0, 0.6094, 1.0, 0.5938, 1.0, 0.1719, 1.0, 0.1875, 1.0, 0.1875, 1.0, 0.1719, 1.0, 0.5781, 1.0, 0.5938, 1.0, 0.5938, 1.0, 0.5781, 1.0, 0.9844, 1.0, 1.0, 1.0, 1.0, 1.0, 0.9844, 1.0, 0.1562, 1.0, 0.1719, 1.0, 0.1719, 1.0, 0.1562, 1.0, 0.5625, 1.0, 0.5781, 1.0, 0.5781, 1.0, 0.5625, 1.0, 0.9688, 1.0, 0.9844, 1.0, 0.9844, 1.0, 0.9688, 1.0, 0.1406, 1.0, 0.1562, 1.0, 0.1562, 1.0, 0.1406, 1.0, 0.5469, 1.0, 0.5625, 1.0, 0.5625, 1.0, 0.5469, 1.0, 0.9531, 1.0, 0.9688, 1.0, 0.9688, 1.0, 0.9531, 1.0, 0.125, 1.0, 0.1406, 1.0, 0.1406, 1.0, 0.125, 1.0, 0.5312, 1.0, 0.5469, 1.0, 0.5469, 1.0, 0.5312, 1.0, 0.9375, 1.0, 0.9531, 1.0, 0.9531, 1.0, 0.9375, 1.0, 0.1094, 1.0, 0.125, 1.0, 0.125, 1.0, 0.1094, 1.0, 0.5156, 1.0, 0.5312, 1.0, 0.5312, 1.0, 0.5156, 1.0, 0.9219, 1.0, 0.9375, 1.0, 0.9375, 1.0, 0.9219, 1.0, 0.09375, 1.0, 0.1094, 1.0, 0.1094, 1.0, 0.09375, 1.0, 0.5, 1.0, 0.5156, 1.0, 0.5156, 1.0, 0.5, 1.0, 0.9062, 1.0, 0.9219, 1.0, 0.9219, 1.0, 0.9062, 1.0, 0.07812, 1.0, 0.09375, 1.0, 0.09375, 1.0, 0.07812, 1.0, 0.3906, 1.0, 0.4062, 1.0, 0.4062, 1.0, 0.3906, 1.0, 0.8438, 1.0, 0.8594, 1.0, 0.8594, 1.0, 0.8438, 1.0, 0.01562, 1.0, 0.03125, 1.0, 0.03125, 1.0, 0.01562, 1.0, 0.4219, 1.0, 0.4375, 1.0, 0.4375, 1.0, 0.4219, 1.0, 0.8281, 1.0, 0.8438, 1.0, 0.8438, 1.0, 0.8281, 1.0, 0.0, 1.0, 0.01562, 1.0, 0.01562, 1.0, 0.0, 1.0, 0.4062, 1.0, 0.4219, 1.0, 0.4219, 1.0, 0.4062, 1.0, 0.8125, 1.0, 0.8281, 1.0, 0.8281, 1.0, 0.8125, 1.0, 0.3906, 1.0, 0.4062, 1.0, 0.4062, 1.0, 0.3906, 1.0, 0.7969, 1.0, 0.8125, 1.0, 0.8125, 1.0, 0.7969, 1.0, 0.375, 1.0, 0.3906, 1.0, 0.3906, 1.0, 0.375, 1.0, 0.7812, 1.0, 0.7969, 1.0, 0.7969, 1.0, 0.7812, 1.0, 0.3594, 1.0, 0.375, 1.0, 0.375, 1.0, 0.3594, 1.0, 0.7656, 1.0, 0.7812, 1.0, 0.7812, 1.0, 0.7656, 1.0, 0.3438, 1.0, 0.3594, 1.0, 0.3594, 1.0, 0.3438, 1.0, 0.75, 1.0, 0.7656, 1.0, 0.7656, 1.0, 0.75, 1.0, 0.3281, 1.0, 0.3438, 1.0, 0.3438, 1.0, 0.3281, 1.0, 0.7344, 1.0, 0.75, 1.0, 0.75, 1.0, 0.7344, 1.0, 0.3125, 1.0, 0.3281, 1.0, 0.3281, 1.0, 0.3125, 1.0, 0.7188, 1.0, 0.7344, 1.0, 0.7344, 1.0, 0.7188, 1.0, 0.2969, 1.0, 0.3125, 1.0, 0.3125, 1.0, 0.2969, 1.0, 0.7031, 1.0, 0.7188, 1.0, 0.7188, 1.0, 0.7031, 1.0, 0.2812, 1.0, 0.2969, 1.0, 0.2969, 1.0, 0.2812, 1.0, 0.6875, 1.0, 0.7031, 1.0, 0.7031, 1.0, 0.6875, 1.0, 0.2656, 1.0, 0.2812, 1.0, 0.2812, 1.0, 0.2656, 1.0, 0.6719, 1.0, 0.6875, 1.0, 0.6875, 1.0, 0.6719, 1.0, 0.25, 1.0, 0.2656, 1.0, 0.2656, 1.0, 0.25, 1.0, 0.6562, 1.0, 0.6719, 1.0, 0.6719, 1.0, 0.6562, 1.0, 0.2344, 1.0, 0.25, 1.0, 0.25, 1.0, 0.2344, 1.0, 0.6406, 1.0, 0.6562, 1.0, 0.6562, 1.0, 0.6406, 1.0, 0.2188, 1.0, 0.2344, 1.0, 0.2344, 1.0, 0.2188, 1.0, 0.625, 1.0, 0.6406, 1.0, 0.6406, 1.0, 0.625, 1.0, 0.2031, 1.0, 0.2188, 1.0, 0.2188, 1.0, 0.2031, 1.0, 0.6094, 1.0, 0.625, 1.0, 0.625, 1.0, 0.6094, 1.0, 0.1875, 1.0, 0.2031, 1.0, 0.2031, 1.0, 0.1875, 1.0, 0.5938, 1.0, 0.6094, 1.0, 0.6094, 1.0, 0.5938, 1.0, 0.1719, 1.0, 0.1875, 1.0, 0.1875, 1.0, 0.1719, 1.0, 0.5781, 1.0, 0.5938, 1.0, 0.5938, 1.0, 0.5781, 1.0, 0.9844, 1.0, 1.0, 1.0, 1.0, 1.0, 0.9844, 1.0, 0.1562, 1.0, 0.1719, 1.0, 0.1719, 1.0, 0.1562, 1.0, 0.5625, 1.0, 0.5781, 1.0, 0.5781, 1.0, 0.5625, 1.0, 0.9688, 1.0, 0.9844, 1.0, 0.9844, 1.0, 0.9688, 1.0, 0.1406, 1.0, 0.1562, 1.0, 0.1562, 1.0, 0.1406, 1.0, 0.5469, 1.0, 0.5625, 1.0, 0.5625, 1.0, 0.5469, 1.0, 0.9531, 1.0, 0.9688, 1.0, 0.9688, 1.0, 0.9531, 1.0, 0.125, 1.0, 0.1406, 1.0, 0.1406, 1.0, 0.125, 1.0, 0.5312, 1.0, 0.5469, 1.0, 0.5469, 1.0, 0.5312, 1.0, 0.9375, 1.0, 0.9531, 1.0, 0.9531, 1.0, 0.9375, 1.0, 0.1094, 1.0, 0.125, 1.0, 0.125, 1.0, 0.1094, 1.0, 0.5156, 1.0, 0.5312, 1.0, 0.5312, 1.0, 0.5156, 1.0, 0.9219, 1.0, 0.9375, 1.0, 0.9375, 1.0, 0.9219, 1.0, 0.09375, 1.0, 0.1094, 1.0, 0.1094, 1.0, 0.09375, 1.0, 0.5, 1.0, 0.5156, 1.0, 0.5156, 1.0, 0.5, 1.0, 0.9062, 1.0, 0.9219, 1.0, 0.9219, 1.0, 0.9062, 1.0, 0.07812, 1.0, 0.09375, 1.0, 0.09375, 1.0, 0.07812, 1.0, 0.4844, 1.0, 0.5, 1.0, 0.5, 1.0, 0.4844, 1.0, 0.8906, 1.0, 0.9062, 1.0, 0.9062, 1.0, 0.8906, 1.0, 0.0625, 1.0, 0.07812, 1.0, 0.07812, 1.0, 0.0625, 1.0, 0.4688, 1.0, 0.4844, 1.0, 0.4844, 1.0, 0.4688, 1.0, 0.875, 1.0, 0.8906, 1.0, 0.8906, 1.0, 0.875, 1.0, 0.04688, 1.0, 0.0625, 1.0, 0.0625, 1.0, 0.04688, 1.0, 0.4531, 1.0, 0.4688, 1.0, 0.4688, 1.0, 0.4531, 1.0, 0.8594, 1.0, 0.875, 1.0, 0.875, 1.0, 0.8594, 1.0, 0.03125, 1.0, 0.04688, 1.0, 0.04688, 1.0, 0.03125, 1.0, 0.3438, 1.0, 0.3594, 1.0, 0.3594, 1.0, 0.3438, 1.0, 0.7969, 1.0, 0.8125, 1.0, 0.8125, 1.0, 0.7969, 1.0, 0.375, 1.0, 0.3906, 1.0, 0.3906, 1.0, 0.375, 1.0, 0.7812, 1.0, 0.7969, 1.0, 0.7969, 1.0, 0.7812, 1.0, 0.3594, 1.0, 0.375, 1.0, 0.375, 1.0, 0.3594, 1.0, 0.7656, 1.0, 0.7812, 1.0, 0.7812, 1.0, 0.7656, 1.0, 0.3438, 1.0, 0.3594, 1.0, 0.3594, 1.0, 0.3438, 1.0, 0.75, 1.0, 0.7656, 1.0, 0.7656, 1.0, 0.75, 1.0, 0.3281, 1.0, 0.3438, 1.0, 0.3438, 1.0, 0.3281, 1.0, 0.7344, 1.0, 0.75, 1.0, 0.75, 1.0, 0.7344, 1.0, 0.3125, 1.0, 0.3281, 1.0, 0.3281, 1.0, 0.3125, 1.0, 0.7188, 1.0, 0.7344, 1.0, 0.7344, 1.0, 0.7188, 1.0, 0.2969, 1.0, 0.3125, 1.0, 0.3125, 1.0, 0.2969, 1.0, 0.7031, 1.0, 0.7188, 1.0, 0.7188, 1.0, 0.7031, 1.0, 0.2812, 1.0, 0.2969, 1.0, 0.2969, 1.0, 0.2812, 1.0, 0.6875, 1.0, 0.7031, 1.0, 0.7031, 1.0, 0.6875, 1.0, 0.2656, 1.0, 0.2812, 1.0, 0.2812, 1.0, 0.2656, 1.0, 0.6719, 1.0, 0.6875, 1.0, 0.6875, 1.0, 0.6719, 1.0, 0.25, 1.0, 0.2656, 1.0, 0.2656, 1.0, 0.25, 1.0, 0.6562, 1.0, 0.6719, 1.0, 0.6719, 1.0, 0.6562, 1.0, 0.2344, 1.0, 0.25, 1.0, 0.25, 1.0, 0.2344, 1.0, 0.6406, 1.0, 0.6562, 1.0, 0.6562, 1.0, 0.6406, 1.0, 0.2188, 1.0, 0.2344, 1.0, 0.2344, 1.0, 0.2188, 1.0, 0.625, 1.0, 0.6406, 1.0, 0.6406, 1.0, 0.625, 1.0, 0.2031, 1.0, 0.2188, 1.0, 0.2188, 1.0, 0.2031, 1.0, 0.6094, 1.0, 0.625, 1.0, 0.625, 1.0, 0.6094, 1.0, 0.1875, 1.0, 0.2031, 1.0, 0.2031, 1.0, 0.1875, 1.0, 0.5938, 1.0, 0.6094, 1.0, 0.6094, 1.0, 0.5938, 1.0, 0.1719, 1.0, 0.1875, 1.0, 0.1875, 1.0, 0.1719, 1.0, 0.5781, 1.0, 0.5938, 1.0, 0.5938, 1.0, 0.5781, 1.0, 0.9844, 1.0, 1.0, 1.0, 1.0, 1.0, 0.9844, 1.0, 0.1562, 1.0, 0.1719, 1.0, 0.1719, 1.0, 0.1562, 1.0, 0.5625, 1.0, 0.5781, 1.0, 0.5781, 1.0, 0.5625, 1.0, 0.9688, 1.0, 0.9844, 1.0, 0.9844, 1.0, 0.9688, 1.0, 0.1406, 1.0, 0.1562, 1.0, 0.1562, 1.0, 0.1406, 1.0, 0.5469, 1.0, 0.5625, 1.0, 0.5625, 1.0, 0.5469, 1.0, 0.9531, 1.0, 0.9688, 1.0, 0.9688, 1.0, 0.9531, 1.0, 0.125, 1.0, 0.1406, 1.0, 0.1406, 1.0, 0.125, 1.0, 0.5312, 1.0, 0.5469, 1.0, 0.5469, 1.0, 0.5312, 1.0, 0.9375, 1.0, 0.9531, 1.0, 0.9531, 1.0, 0.9375, 1.0, 0.1094, 1.0, 0.125, 1.0, 0.125, 1.0, 0.1094, 1.0, 0.5156, 1.0, 0.5312, 1.0, 0.5312, 1.0, 0.5156, 1.0, 0.9219, 1.0, 0.9375, 1.0, 0.9375, 1.0, 0.9219, 1.0, 0.09375, 1.0, 0.1094, 1.0, 0.1094, 1.0, 0.09375, 1.0, 0.5, 1.0, 0.5156, 1.0, 0.5156, 1.0, 0.5, 1.0, 0.9062, 1.0, 0.9219, 1.0, 0.9219, 1.0, 0.9062, 1.0, 0.07812, 1.0, 0.09375, 1.0, 0.09375, 1.0, 0.07812, 1.0, 0.4844, 1.0, 0.5, 1.0, 0.5, 1.0, 0.4844, 1.0, 0.8906, 1.0, 0.9062, 1.0, 0.9062, 1.0, 0.8906, 1.0, 0.0625, 1.0, 0.07812, 1.0, 0.07812, 1.0, 0.0625, 1.0, 0.4688, 1.0, 0.4844, 1.0, 0.4844, 1.0, 0.4688, 1.0, 0.875, 1.0, 0.8906, 1.0, 0.8906, 1.0, 0.875, 1.0, 0.04688, 1.0, 0.0625, 1.0, 0.0625, 1.0, 0.04688, 1.0, 0.4531, 1.0, 0.4688, 1.0, 0.4688, 1.0, 0.4531, 1.0, 0.8594, 1.0, 0.875, 1.0, 0.875, 1.0, 0.8594, 1.0, 0.03125, 1.0, 0.04688, 1.0, 0.04688, 1.0, 0.03125, 1.0, 0.4375, 1.0, 0.4531, 1.0, 0.4531, 1.0, 0.4375, 1.0, 0.8438, 1.0, 0.8594, 1.0, 0.8594, 1.0, 0.8438, 1.0, 0.01562, 1.0, 0.03125, 1.0, 0.03125, 1.0, 0.01562, 1.0, 0.4219, 1.0, 0.4375, 1.0, 0.4375, 1.0, 0.4219, 1.0, 0.8281, 1.0, 0.8438, 1.0, 0.8438, 1.0, 0.8281, 1.0, 0.0, 1.0, 0.01562, 1.0, 0.01562, 1.0, 0.0, 1.0, 0.4062, 1.0, 0.4219, 1.0, 0.4219, 1.0, 0.4062, 1.0, 0.8125, 1.0, 0.8281, 1.0, 0.8281, 1.0, 0.8125, 1.0, 0.2969, 1.0, 0.3125, 1.0, 0.3125, 1.0, 0.2969, 1.0, 0.75, 1.0, 0.7656, 1.0, 0.7656, 1.0, 0.75, 1.0, 0.3281, 1.0, 0.3438, 1.0, 0.3438, 1.0, 0.3281, 1.0, 0.7344, 1.0, 0.75, 1.0, 0.75, 1.0, 0.7344, 1.0, 0.3125, 1.0, 0.3281, 1.0, 0.3281, 1.0, 0.3125, 1.0, 0.7188, 1.0, 0.7344, 1.0, 0.7344, 1.0, 0.7188, 1.0, 0.2969, 1.0, 0.3125, 1.0, 0.3125, 1.0, 0.2969, 1.0, 0.7031, 1.0, 0.7188, 1.0, 0.7188, 1.0, 0.7031, 1.0, 0.2812, 1.0, 0.2969, 1.0, 0.2969, 1.0, 0.2812, 1.0, 0.6875, 1.0, 0.7031, 1.0, 0.7031, 1.0, 0.6875, 1.0, 0.2656, 1.0, 0.2812, 1.0, 0.2812, 1.0, 0.2656, 1.0, 0.6719, 1.0, 0.6875, 1.0, 0.6875, 1.0, 0.6719, 1.0, 0.25, 1.0, 0.2656, 1.0, 0.2656, 1.0, 0.25, 1.0, 0.6562, 1.0, 0.6719, 1.0, 0.6719, 1.0, 0.6562, 1.0, 0.2344, 1.0, 0.25, 1.0, 0.25, 1.0, 0.2344, 1.0, 0.6406, 1.0, 0.6562, 1.0, 0.6562, 1.0, 0.6406, 1.0, 0.2188, 1.0, 0.2344, 1.0, 0.2344, 1.0, 0.2188, 1.0, 0.625, 1.0, 0.6406, 1.0, 0.6406, 1.0, 0.625, 1.0, 0.2031, 1.0, 0.2188, 1.0, 0.2188, 1.0, 0.2031, 1.0, 0.6094, 1.0, 0.625, 1.0, 0.625, 1.0, 0.6094, 1.0, 0.1875, 1.0, 0.2031, 1.0, 0.2031, 1.0, 0.1875, 1.0, 0.5938, 1.0, 0.6094, 1.0, 0.6094, 1.0, 0.5938, 1.0, 0.1719, 1.0, 0.1875, 1.0, 0.1875, 1.0, 0.1719, 1.0, 0.5781, 1.0, 0.5938, 1.0, 0.5938, 1.0, 0.5781, 1.0, 0.9844, 1.0, 1.0, 1.0, 1.0, 1.0, 0.9844, 1.0, 0.1562, 1.0, 0.1719, 1.0, 0.1719, 1.0, 0.1562, 1.0, 0.5625, 1.0, 0.5781, 1.0, 0.5781, 1.0, 0.5625, 1.0, 0.9688, 1.0, 0.9844, 1.0, 0.9844, 1.0, 0.9688, 1.0, 0.1406, 1.0, 0.1562, 1.0, 0.1562, 1.0, 0.1406, 1.0, 0.5469, 1.0, 0.5625, 1.0, 0.5625, 1.0, 0.5469, 1.0, 0.9531, 1.0, 0.9688, 1.0, 0.9688, 1.0, 0.9531, 1.0, 0.125, 1.0, 0.1406, 1.0, 0.1406, 1.0, 0.125, 1.0, 0.5312, 1.0, 0.5469, 1.0, 0.5469, 1.0, 0.5312, 1.0, 0.9375, 1.0, 0.9531, 1.0, 0.9531, 1.0, 0.9375, 1.0, 0.1094, 1.0, 0.125, 1.0, 0.125, 1.0, 0.1094, 1.0, 0.5156, 1.0, 0.5312, 1.0, 0.5312, 1.0, 0.5156, 1.0, 0.9219, 1.0, 0.9375, 1.0, 0.9375, 1.0, 0.9219, 1.0, 0.09375, 1.0, 0.1094, 1.0, 0.1094, 1.0, 0.09375, 1.0, 0.5, 1.0, 0.5156, 1.0, 0.5156, 1.0, 0.5, 1.0, 0.9062, 1.0, 0.9219, 1.0, 0.9219, 1.0, 0.9062, 1.0, 0.07812, 1.0, 0.09375, 1.0, 0.09375, 1.0, 0.07812, 1.0, 0.4844, 1.0, 0.5, 1.0, 0.5, 1.0, 0.4844, 1.0, 0.8906, 1.0, 0.9062, 1.0, 0.9062, 1.0, 0.8906, 1.0, 0.0625, 1.0, 0.07812, 1.0, 0.07812, 1.0, 0.0625, 1.0, 0.4688, 1.0, 0.4844, 1.0, 0.4844, 1.0, 0.4688, 1.0, 0.875, 1.0, 0.8906, 1.0, 0.8906, 1.0, 0.875, 1.0, 0.04688, 1.0, 0.0625, 1.0, 0.0625, 1.0, 0.04688, 1.0, 0.4531, 1.0, 0.4688, 1.0, 0.4688, 1.0, 0.4531, 1.0, 0.8594, 1.0, 0.875, 1.0, 0.875, 1.0, 0.8594, 1.0, 0.03125, 1.0, 0.04688, 1.0, 0.04688, 1.0, 0.03125, 1.0, 0.4375, 1.0, 0.4531, 1.0, 0.4531, 1.0, 0.4375, 1.0, 0.8438, 1.0, 0.8594, 1.0, 0.8594, 1.0, 0.8438, 1.0, 0.01562, 1.0, 0.03125, 1.0, 0.03125, 1.0, 0.01562, 1.0, 0.4219, 1.0, 0.4375, 1.0, 0.4375, 1.0, 0.4219, 1.0, 0.8281, 1.0, 0.8438, 1.0, 0.8438, 1.0, 0.8281, 1.0, 0.0, 1.0, 0.01562, 1.0, 0.01562, 1.0, 0.0, 1.0, 0.4062, 1.0, 0.4219, 1.0, 0.4219, 1.0, 0.4062, 1.0, 0.8125, 1.0, 0.8281, 1.0, 0.8281, 1.0, 0.8125, 1.0, 0.3906, 1.0, 0.4062, 1.0, 0.4062, 1.0, 0.3906, 1.0, 0.7969, 1.0, 0.8125, 1.0, 0.8125, 1.0, 0.7969, 1.0, 0.375, 1.0, 0.3906, 1.0, 0.3906, 1.0, 0.375, 1.0, 0.7812, 1.0, 0.7969, 1.0, 0.7969, 1.0, 0.7812, 1.0, 0.3594, 1.0, 0.375, 1.0, 0.375, 1.0, 0.3594, 1.0, 0.7656, 1.0, 0.7812, 1.0, 0.7812, 1.0, 0.7656, 1.0, 0.25, 1.0, 0.2656, 1.0, 0.2656, 1.0, 0.25, 1.0, 0.7031, 1.0, 0.7188, 1.0, 0.7188, 1.0, 0.7031, 1.0, 0.2812, 1.0, 0.2969, 1.0, 0.2969, 1.0, 0.2812, 1.0, 0.6875, 1.0, 0.7031, 1.0, 0.7031, 1.0, 0.6875, 1.0, 0.2656, 1.0, 0.2812, 1.0, 0.2812, 1.0, 0.2656, 1.0, 0.6719, 1.0, 0.6875, 1.0, 0.6875, 1.0, 0.6719, 1.0, 0.25, 1.0, 0.2656, 1.0, 0.2656, 1.0, 0.25, 1.0, 0.6562, 1.0, 0.6719, 1.0, 0.6719, 1.0, 0.6562, 1.0, 0.2344, 1.0, 0.25, 1.0, 0.25, 1.0, 0.2344, 1.0, 0.6406, 1.0, 0.6562, 1.0, 0.6562, 1.0, 0.6406, 1.0, 0.2188, 1.0, 0.2344, 1.0, 0.2344, 1.0, 0.2188, 1.0, 0.625, 1.0, 0.6406, 1.0, 0.6406, 1.0, 0.625, 1.0, 0.2031, 1.0, 0.2188, 1.0, 0.2188, 1.0, 0.2031, 1.0, 0.6094, 1.0, 0.625, 1.0, 0.625, 1.0, 0.6094, 1.0, 0.1875, 1.0, 0.2031, 1.0, 0.2031, 1.0, 0.1875, 1.0, 0.5938, 1.0, 0.6094, 1.0, 0.6094, 1.0, 0.5938, 1.0, 0.1719, 1.0, 0.1875, 1.0, 0.1875, 1.0, 0.1719, 1.0, 0.5781, 1.0, 0.5938, 1.0, 0.5938, 1.0, 0.5781, 1.0, 0.9844, 1.0, 1.0, 1.0, 1.0, 1.0, 0.9844, 1.0, 0.1562, 1.0, 0.1719, 1.0, 0.1719, 1.0, 0.1562, 1.0, 0.5625, 1.0, 0.5781, 1.0, 0.5781, 1.0, 0.5625, 1.0, 0.9688, 1.0, 0.9844, 1.0, 0.9844, 1.0, 0.9688, 1.0, 0.1406, 1.0, 0.1562, 1.0, 0.1562, 1.0, 0.1406, 1.0, 0.5469, 1.0, 0.5625, 1.0, 0.5625, 1.0, 0.5469, 1.0, 0.9531, 1.0, 0.9688, 1.0, 0.9688, 1.0, 0.9531, 1.0, 0.125, 1.0, 0.1406, 1.0, 0.1406, 1.0, 0.125, 1.0, 0.5312, 1.0, 0.5469, 1.0, 0.5469, 1.0, 0.5312, 1.0, 0.9375, 1.0, 0.9531, 1.0, 0.9531, 1.0, 0.9375, 1.0, 0.1094, 1.0, 0.125, 1.0, 0.125, 1.0, 0.1094, 1.0, 0.5156, 1.0, 0.5312, 1.0, 0.5312, 1.0, 0.5156, 1.0, 0.9219, 1.0, 0.9375, 1.0, 0.9375, 1.0, 0.9219, 1.0, 0.09375, 1.0, 0.1094, 1.0, 0.1094, 1.0, 0.09375, 1.0, 0.5, 1.0, 0.5156, 1.0, 0.5156, 1.0, 0.5, 1.0, 0.9062, 1.0, 0.9219, 1.0, 0.9219, 1.0, 0.9062, 1.0, 0.07812, 1.0, 0.09375, 1.0, 0.09375, 1.0, 0.07812, 1.0, 0.4844, 1.0, 0.5, 1.0, 0.5, 1.0, 0.4844, 1.0, 0.8906, 1.0, 0.9062, 1.0, 0.9062, 1.0, 0.8906, 1.0, 0.0625, 1.0, 0.07812, 1.0, 0.07812, 1.0, 0.0625, 1.0, 0.4688, 1.0, 0.4844, 1.0, 0.4844, 1.0, 0.4688, 1.0, 0.875, 1.0, 0.8906, 1.0, 0.8906, 1.0, 0.875, 1.0, 0.04688, 1.0, 0.0625, 1.0, 0.0625, 1.0, 0.04688, 1.0, 0.4531, 1.0, 0.4688, 1.0, 0.4688, 1.0, 0.4531, 1.0, 0.8594, 1.0, 0.875, 1.0, 0.875, 1.0, 0.8594, 1.0, 0.03125, 1.0, 0.04688, 1.0, 0.04688, 1.0, 0.03125, 1.0, 0.4375, 1.0, 0.4531, 1.0, 0.4531, 1.0, 0.4375, 1.0, 0.8438, 1.0, 0.8594, 1.0, 0.8594, 1.0, 0.8438, 1.0, 0.01562, 1.0, 0.03125, 1.0, 0.03125, 1.0, 0.01562, 1.0, 0.4219, 1.0, 0.4375, 1.0, 0.4375, 1.0, 0.4219, 1.0, 0.8281, 1.0, 0.8438, 1.0, 0.8438, 1.0, 0.8281, 1.0, 0.0, 1.0, 0.01562, 1.0, 0.01562, 1.0, 0.0, 1.0, 0.4062, 1.0, 0.4219, 1.0, 0.4219, 1.0, 0.4062, 1.0, 0.8125, 1.0, 0.8281, 1.0, 0.8281, 1.0, 0.8125, 1.0, 0.3906, 1.0, 0.4062, 1.0, 0.4062, 1.0, 0.3906, 1.0, 0.7969, 1.0, 0.8125, 1.0, 0.8125, 1.0, 0.7969, 1.0, 0.375, 1.0, 0.3906, 1.0, 0.3906, 1.0, 0.375, 1.0, 0.7812, 1.0, 0.7969, 1.0, 0.7969, 1.0, 0.7812, 1.0, 0.3594, 1.0, 0.375, 1.0, 0.375, 1.0, 0.3594, 1.0, 0.7656, 1.0, 0.7812, 1.0, 0.7812, 1.0, 0.7656, 1.0, 0.3438, 1.0, 0.3594, 1.0, 0.3594, 1.0, 0.3438, 1.0, 0.75, 1.0, 0.7656, 1.0, 0.7656, 1.0, 0.75, 1.0, 0.3281, 1.0, 0.3438, 1.0, 0.3438, 1.0, 0.3281, 1.0, 0.7344, 1.0, 0.75, 1.0, 0.75, 1.0, 0.7344, 1.0, 0.3125, 1.0, 0.3281, 1.0, 0.3281, 1.0, 0.3125, 1.0, 0.7188, 1.0, 0.7344, 1.0, 0.7344, 1.0, 0.7188, 1.0, 0.2031, 1.0, 0.2188, 1.0, 0.2188, 1.0, 0.2031, 1.0, 0.6562, 1.0, 0.6719, 1.0, 0.6719, 1.0, 0.6562, 1.0, 0.2344, 1.0, 0.25, 1.0, 0.25, 1.0, 0.2344, 1.0, 0.6406, 1.0, 0.6562, 1.0, 0.6562, 1.0, 0.6406, 1.0, 0.2188, 1.0, 0.2344, 1.0, 0.2344, 1.0, 0.2188, 1.0, 0.625, 1.0, 0.6406, 1.0, 0.6406, 1.0, 0.625, 1.0, 0.2031, 1.0, 0.2188, 1.0, 0.2188, 1.0, 0.2031, 1.0, 0.6094, 1.0, 0.625, 1.0, 0.625, 1.0, 0.6094, 1.0, 0.1875, 1.0, 0.2031, 1.0, 0.2031, 1.0, 0.1875, 1.0, 0.5938, 1.0, 0.6094, 1.0, 0.6094, 1.0, 0.5938, 1.0, 0.1719, 1.0, 0.1875, 1.0, 0.1875, 1.0, 0.1719, 1.0, 0.5781, 1.0, 0.5938, 1.0, 0.5938, 1.0, 0.5781, 1.0, 0.9844, 1.0, 1.0, 1.0, 1.0, 1.0, 0.9844, 1.0, 0.1562, 1.0, 0.1719, 1.0, 0.1719, 1.0, 0.1562, 1.0, 0.5625, 1.0, 0.5781, 1.0, 0.5781, 1.0, 0.5625, 1.0, 0.9688, 1.0, 0.9844, 1.0, 0.9844, 1.0, 0.9688, 1.0, 0.1406, 1.0, 0.1562, 1.0, 0.1562, 1.0, 0.1406, 1.0, 0.5469, 1.0, 0.5625, 1.0, 0.5625, 1.0, 0.5469, 1.0, 0.9531, 1.0, 0.9688, 1.0, 0.9688, 1.0, 0.9531, 1.0, 0.125, 1.0, 0.1406, 1.0, 0.1406, 1.0, 0.125, 1.0, 0.5312, 1.0, 0.5469, 1.0, 0.5469, 1.0, 0.5312, 1.0, 0.9375, 1.0, 0.9531, 1.0, 0.9531, 1.0, 0.9375, 1.0, 0.1094, 1.0, 0.125, 1.0, 0.125, 1.0, 0.1094, 1.0, 0.5156, 1.0, 0.5312, 1.0, 0.5312, 1.0, 0.5156, 1.0, 0.9219, 1.0, 0.9375, 1.0, 0.9375, 1.0, 0.9219, 1.0, 0.09375, 1.0, 0.1094, 1.0, 0.1094, 1.0, 0.09375, 1.0, 0.5, 1.0, 0.5156, 1.0, 0.5156, 1.0, 0.5, 1.0, 0.9062, 1.0, 0.9219, 1.0, 0.9219, 1.0, 0.9062, 1.0, 0.07812, 1.0, 0.09375, 1.0, 0.09375, 1.0, 0.07812, 1.0, 0.4844, 1.0, 0.5, 1.0, 0.5, 1.0, 0.4844, 1.0, 0.8906, 1.0, 0.9062, 1.0, 0.9062, 1.0, 0.8906, 1.0, 0.0625, 1.0, 0.07812, 1.0, 0.07812, 1.0, 0.0625, 1.0, 0.4688, 1.0, 0.4844, 1.0, 0.4844, 1.0, 0.4688, 1.0, 0.875, 1.0, 0.8906, 1.0, 0.8906, 1.0, 0.875, 1.0, 0.04688, 1.0, 0.0625, 1.0, 0.0625, 1.0, 0.04688, 1.0, 0.4531, 1.0, 0.4688, 1.0, 0.4688, 1.0, 0.4531, 1.0, 0.8594, 1.0, 0.875, 1.0, 0.875, 1.0, 0.8594, 1.0, 0.03125, 1.0, 0.04688, 1.0, 0.04688, 1.0, 0.03125, 1.0, 0.4375, 1.0, 0.4531, 1.0, 0.4531, 1.0, 0.4375, 1.0, 0.8438, 1.0, 0.8594, 1.0, 0.8594, 1.0, 0.8438, 1.0, 0.01562, 1.0, 0.03125, 1.0, 0.03125, 1.0, 0.01562, 1.0, 0.4219, 1.0, 0.4375, 1.0, 0.4375, 1.0, 0.4219, 1.0, 0.8281, 1.0, 0.8438, 1.0, 0.8438, 1.0, 0.8281, 1.0, 0.0, 1.0, 0.01562, 1.0, 0.01562, 1.0, 0.0, 1.0, 0.4062, 1.0, 0.4219, 1.0, 0.4219, 1.0, 0.4062, 1.0, 0.8125, 1.0, 0.8281, 1.0, 0.8281, 1.0, 0.8125, 1.0, 0.3906, 1.0, 0.4062, 1.0, 0.4062, 1.0, 0.3906, 1.0, 0.7969, 1.0, 0.8125, 1.0, 0.8125, 1.0, 0.7969, 1.0, 0.375, 1.0, 0.3906, 1.0, 0.3906, 1.0, 0.375, 1.0, 0.7812, 1.0, 0.7969, 1.0, 0.7969, 1.0, 0.7812, 1.0, 0.3594, 1.0, 0.375, 1.0, 0.375, 1.0, 0.3594, 1.0, 0.7656, 1.0, 0.7812, 1.0, 0.7812, 1.0, 0.7656, 1.0, 0.3438, 1.0, 0.3594, 1.0, 0.3594, 1.0, 0.3438, 1.0, 0.75, 1.0, 0.7656, 1.0, 0.7656, 1.0, 0.75, 1.0, 0.3281, 1.0, 0.3438, 1.0, 0.3438, 1.0, 0.3281, 1.0, 0.7344, 1.0, 0.75, 1.0, 0.75, 1.0, 0.7344, 1.0, 0.3125, 1.0, 0.3281, 1.0, 0.3281, 1.0, 0.3125, 1.0, 0.7188, 1.0, 0.7344, 1.0, 0.7344, 1.0, 0.7188, 1.0, 0.2969, 1.0, 0.3125, 1.0, 0.3125, 1.0, 0.2969, 1.0, 0.7031, 1.0, 0.7188, 1.0, 0.7188, 1.0, 0.7031, 1.0, 0.2812, 1.0, 0.2969, 1.0, 0.2969, 1.0, 0.2812, 1.0, 0.6875, 1.0, 0.7031, 1.0, 0.7031, 1.0, 0.6875, 1.0, 0.2656, 1.0, 0.2812, 1.0, 0.2812, 1.0, 0.2656, 1.0, 0.6719, 1.0, 0.6875, 1.0, 0.6875, 1.0, 0.6719, 1.0, 0.2735, 0.4888, 0.25, 0.49, 0.2265, 0.4888, 0.2032, 0.4854, 0.1803, 0.4797, 0.1582, 0.4717, 0.1369, 0.4617, 0.1167, 0.4496, 0.09775, 0.4355, 0.08029, 0.4197, 0.06448, 0.4023, 0.05045, 0.3833, 0.03834, 0.3631, 0.02827, 0.3418, 0.02033, 0.3197, 0.01461, 0.2968, 0.01116, 0.2735, 0.01, 0.25, 0.01116, 0.2265, 0.01461, 0.2032, 0.02033, 0.1803, 0.02827, 0.1582, 0.03834, 0.1369, 0.05045, 0.1167, 0.06448, 0.09775, 0.08029, 0.08029, 0.09775, 0.06448, 0.1167, 0.05045, 0.1369, 0.03834, 0.1582, 0.02827, 0.1803, 0.02033, 0.2032, 0.01461, 0.2265, 0.01116, 0.25, 0.01, 0.2735, 0.01116, 0.2968, 0.01461, 0.3197, 0.02033, 0.3418, 0.02827, 0.3631, 0.03834, 0.3833, 0.05045, 0.4023, 0.06448, 0.4197, 0.08029, 0.4355, 0.09775, 0.4496, 0.1167, 0.4617, 0.1369, 0.4717, 0.1582, 0.4797, 0.1803, 0.4854, 0.2032, 0.4888, 0.2265, 0.49, 0.25, 0.4888, 0.2735, 0.4854, 0.2968, 0.4797, 0.3197, 0.4717, 0.3418, 0.4617, 0.3631, 0.4496, 0.3833, 0.4355, 0.4023, 0.4197, 0.4197, 0.4023, 0.4355, 0.3833, 0.4496, 0.3631, 0.4617, 0.3418, 0.4717, 0.3197, 0.4797, 0.2968, 0.4854, 0.6094, 1.0, 0.625, 1.0, 0.625, 1.0, 0.6094, 1.0, 0.1875, 1.0, 0.2031, 1.0, 0.2031, 1.0, 0.1875, 1.0, 0.5938, 1.0, 0.6094, 1.0, 0.6094, 1.0, 0.5938, 1.0, 0.1719, 1.0, 0.1875, 1.0, 0.1875, 1.0, 0.1719, 1.0, 0.5781, 1.0, 0.5938, 1.0, 0.5938, 1.0, 0.5781, 1.0, 0.9844, 1.0, 1.0, 1.0, 1.0, 1.0, 0.9844, 1.0, 0.1562, 1.0, 0.1719, 1.0, 0.1719, 1.0, 0.1562, 1.0, 0.5625, 1.0, 0.5781, 1.0, 0.5781, 1.0, 0.5625, 1.0, 0.9688, 1.0, 0.9844, 1.0, 0.9844, 1.0, 0.9688, 1.0, 0.1406, 1.0, 0.1562, 1.0, 0.1562, 1.0, 0.1406, 1.0, 0.5469, 1.0, 0.5625, 1.0, 0.5625, 1.0, 0.5469, 1.0, 0.9531, 1.0, 0.9688, 1.0, 0.9688, 1.0, 0.9531, 1.0, 0.125, 1.0, 0.1406, 1.0, 0.1406, 1.0, 0.125, 1.0, 0.5312, 1.0, 0.5469, 1.0, 0.5469, 1.0, 0.5312, 1.0, 0.9375, 1.0, 0.9531, 1.0, 0.9531, 1.0, 0.9375, 1.0, 0.1094, 1.0, 0.125, 1.0, 0.125, 1.0, 0.1094, 1.0, 0.5156, 1.0, 0.5312, 1.0, 0.5312, 1.0, 0.5156, 1.0, 0.9219, 1.0, 0.9375, 1.0, 0.9375, 1.0, 0.9219, 1.0, 0.09375, 1.0, 0.1094, 1.0, 0.1094, 1.0, 0.09375, 1.0, 0.5, 1.0, 0.5156, 1.0, 0.5156, 1.0, 0.5, 1.0, 0.9062, 1.0, 0.9219, 1.0, 0.9219, 1.0, 0.9062, 1.0, 0.07812, 1.0, 0.09375, 1.0, 0.09375, 1.0, 0.07812, 1.0, 0.4844, 1.0, 0.5, 1.0, 0.5, 1.0, 0.4844, 1.0, 0.8906, 1.0, 0.9062, 1.0, 0.9062, 1.0, 0.8906, 1.0, 0.0625, 1.0, 0.07812, 1.0, 0.07812, 1.0, 0.0625, 1.0, 0.4688, 1.0, 0.4844, 1.0, 0.4844, 1.0, 0.4688, 1.0, 0.875, 1.0, 0.8906, 1.0, 0.8906, 1.0, 0.875, 1.0, 0.04688, 1.0, 0.0625, 1.0, 0.0625, 1.0, 0.04688, 1.0, 0.4531, 1.0, 0.4688, 1.0, 0.4688, 1.0, 0.4531, 1.0, 0.8594, 1.0, 0.875, 1.0, 0.875, 1.0, 0.8594, 1.0, 0.03125, 1.0, 0.04688, 1.0, 0.04688, 1.0, 0.03125, 1.0, 0.4375, 1.0, 0.4531, 1.0, 0.4531, 1.0, 0.4375, 1.0, 0.8438, 1.0, 0.8594, 1.0, 0.8594, 1.0, 0.8438, 1.0, 0.01562, 1.0, 0.03125, 1.0, 0.03125, 1.0, 0.01562, 1.0, 0.4219, 1.0, 0.4375, 1.0, 0.4375, 1.0, 0.4219, 1.0, 0.8281, 1.0, 0.8438, 1.0, 0.8438, 1.0, 0.8281, 1.0, 0.0, 1.0, 0.01562, 1.0, 0.01562, 1.0, 0.0, 1.0, 0.4062, 1.0, 0.4219, 1.0, 0.4219, 1.0, 0.4062, 1.0, 0.8125, 1.0, 0.8281, 1.0, 0.8281, 1.0, 0.8125, 1.0, 0.3906, 1.0, 0.4062, 1.0, 0.4062, 1.0, 0.3906, 1.0, 0.7969, 1.0, 0.8125, 1.0, 0.8125, 1.0, 0.7969, 1.0, 0.375, 1.0, 0.3906, 1.0, 0.3906, 1.0, 0.375, 1.0, 0.7812, 1.0, 0.7969, 1.0, 0.7969, 1.0, 0.7812, 1.0, 0.3594, 1.0, 0.375, 1.0, 0.375, 1.0, 0.3594, 1.0, 0.7656, 1.0, 0.7812, 1.0, 0.7812, 1.0, 0.7656, 1.0, 0.3438, 1.0, 0.3594, 1.0, 0.3594, 1.0, 0.3438, 1.0, 0.75, 1.0, 0.7656, 1.0, 0.7656, 1.0, 0.75, 1.0, 0.3281, 1.0, 0.3438, 1.0, 0.3438, 1.0, 0.3281, 1.0, 0.7344, 1.0, 0.75, 1.0, 0.75, 1.0, 0.7344, 1.0, 0.3125, 1.0, 0.3281, 1.0, 0.3281, 1.0, 0.3125, 1.0, 0.7188, 1.0, 0.7344, 1.0, 0.7344, 1.0, 0.7188, 1.0, 0.2969, 1.0, 0.3125, 1.0, 0.3125, 1.0, 0.2969, 1.0, 0.7031, 1.0, 0.7188, 1.0, 0.7188, 1.0, 0.7031, 1.0, 0.2812, 1.0, 0.2969, 1.0, 0.2969, 1.0, 0.2812, 1.0, 0.6875, 1.0, 0.7031, 1.0, 0.7031, 1.0, 0.6875, 1.0, 0.2656, 1.0, 0.2812, 1.0, 0.2812, 1.0, 0.2656, 1.0, 0.6719, 1.0, 0.6875, 1.0, 0.6875, 1.0, 0.6719, 1.0, 0.25, 1.0, 0.2656, 1.0, 0.2656, 1.0, 0.25, 1.0, 0.6562, 1.0, 0.6719, 1.0, 0.6719, 1.0, 0.6562, 1.0, 0.2344, 1.0, 0.25, 1.0, 0.25, 1.0, 0.2344, 1.0, 0.6406, 1.0, 0.6562, 1.0, 0.6562, 1.0, 0.6406, 1.0, 0.2188, 1.0, 0.2344, 1.0, 0.2344, 1.0, 0.2188, 1.0, 0.625, 1.0, 0.6406, 1.0, 0.6406, 1.0, 0.625, 1.0])
me_cylinder.update()

# ---- objects
ob_light = bpy.data.objects.new('Light', light_light)
ob_camera = bpy.data.objects.new('Camera', cam_camera)
ob_cylinder = bpy.data.objects.new('Cylinder', me_cylinder)

# ---- transforms, parenting, visibility, modifiers, constraints
ob_light.location = (4.076, 1.005, 5.904)
ob_light.rotation_euler = (0.6503, 0.05522, 1.866)
ob_light.lock_rotations_4d = False
ob_light.empty_display_type = 'ARROWS'
ob_light.color = (0.0, 0.0, 0.0, 0.0)
ob_light.lineart.crease_threshold = 0.0
ob_camera.location = (7.359, -6.926, 4.958)
ob_camera.rotation_euler = (1.109, 0.0, 0.8149)
ob_camera.lock_rotations_4d = False
ob_camera.empty_display_type = 'ARROWS'
ob_camera.color = (0.0, 0.0, 0.0, 0.0)
ob_camera.display_type = 'WIRE'
ob_camera.lineart.crease_threshold = 0.0
ob_cylinder.location = (0.0, 0.0, 0.0)
_m = ob_cylinder.modifiers.new('Bevel', 'BEVEL')
_m.segments = 3
_m = ob_cylinder.modifiers.new('Triangulate', 'TRIANGULATE')
_m = ob_cylinder.modifiers.new('WeightedNormal', 'WEIGHTED_NORMAL')

# ---- collection membership
col_collection.objects.link(ob_light)
col_collection.objects.link(ob_camera)
col_collection.objects.link(ob_cylinder)

# ---- scene / render settings (as saved in the file)
scene.camera = ob_camera
scene.frame_start = 1; scene.frame_end = 250; scene.frame_set(1)
scene.render.engine = 'BLENDER_EEVEE_NEXT'
scene.cycles.sampling_pattern = 'TABULATED_SOBOL'
scene.view_settings.view_transform = 'Filmic'
bpy.context.view_layer.update()
